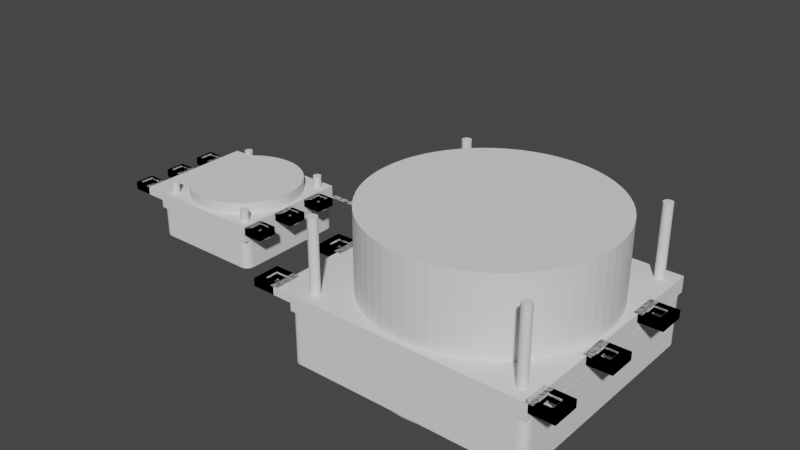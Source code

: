 # Source: fans.blend  (saved by Blender 3.1.7; exported with 4.5.12 LTS)
import bpy
from mathutils import Matrix  # noqa: F401  (used for matrix-valued properties, if any)

bpy.ops.wm.read_factory_settings(use_empty=True)
scene = bpy.context.scene
scene.name = 'Scene'

# ---- collections
col_collection = bpy.data.collections.new('Collection'); scene.collection.children.link(col_collection)

# ---- world
world_world = bpy.data.worlds.new('World'); scene.world = world_world
world_world.use_nodes = True; world_world.node_tree.nodes.clear()
_N = world_world.node_tree.nodes; _L = world_world.node_tree.links
n0 = _N.new('ShaderNodeOutputWorld'); n0.name = 'World Output'; n0.location = (300, 300)
n1 = _N.new('ShaderNodeBackground'); n1.name = 'Background'; n1.location = (10, 300)
n1.inputs[0].default_value = (0.05088, 0.05088, 0.05088, 1.0)
_L.new(n1.outputs[0], n0.inputs[0])
n0.is_active_output = True
world_world.color = (0.05088, 0.05088, 0.05088)
world_world.use_sun_shadow = False
world_world.sun_shadow_jitter_overblur = 0.0

# ---- meshes
me_cube = bpy.data.meshes.new('Cube')
me_cube.from_pydata([(-26.0, -30.0, 0.0), (-30.0, -26.0, 0.0), (-27.24, -29.8, 0.0), (-28.35, -29.24, 0.0), (-29.24, -28.35, 0.0), (-29.8, -27.24, 0.0), (-30.0, -26.0, 15.0), (-26.0, -30.0, 15.0), (-29.8, -27.24, 15.0), (-29.24, -28.35, 15.0), (-28.35, -29.24, 15.0), (-27.24, -29.8, 15.0), (-30.0, 26.0, 0.0), (-26.0, 30.0, 0.0), (-29.8, 27.24, 0.0), (-29.24, 28.35, 0.0), (-28.35, 29.24, 0.0), (-27.24, 29.8, 0.0), (-26.0, 30.0, 15.0), (-30.0, 26.0, 15.0), (-27.24, 29.8, 15.0), (-28.35, 29.24, 15.0), (-29.24, 28.35, 15.0), (-29.8, 27.24, 15.0), (30.0, -26.0, 0.0), (26.0, -30.0, 0.0), (29.8, -27.24, 0.0), (29.24, -28.35, 0.0), (28.35, -29.24, 0.0), (27.24, -29.8, 0.0), (26.0, -30.0, 15.0), (30.0, -26.0, 15.0), (27.24, -29.8, 15.0), (28.35, -29.24, 15.0), (29.24, -28.35, 15.0), (29.8, -27.24, 15.0), (26.0, 30.0, 0.0), (30.0, 26.0, 0.0), (27.24, 29.8, 0.0), (28.35, 29.24, 0.0), (29.24, 28.35, 0.0), (29.8, 27.24, 0.0), (30.0, 26.0, 15.0), (26.0, 30.0, 15.0), (29.8, 27.24, 15.0), (29.24, 28.35, 15.0), (28.35, 29.24, 15.0), (27.24, 29.8, 15.0)], [], [(25, 30, 7, 0), (37, 42, 31, 24), (42, 44, 45, 46, 47, 43, 18, 20, 21, 22, 23, 19, 6, 8, 9, 10, 11, 7, 30, 32, 33, 34, 35, 31), (1, 6, 19, 12), (13, 18, 43, 36), (0, 7, 11, 2), (2, 11, 10, 3), (3, 10, 9, 4), (4, 9, 8, 5), (5, 8, 6, 1), (18, 13, 17, 20), (20, 17, 16, 21), (21, 16, 15, 22), (22, 15, 14, 23), (23, 14, 12, 19), (42, 37, 41, 44), (44, 41, 40, 45), (45, 40, 39, 46), (46, 39, 38, 47), (47, 38, 36, 43), (30, 25, 29, 32), (32, 29, 28, 33), (33, 28, 27, 34), (34, 27, 26, 35), (35, 26, 24, 31), (12, 14, 15, 16, 17, 13, 36, 38, 39, 40, 41, 37, 24, 26, 27, 28, 29, 25, 0, 2, 3, 4, 5, 1)])
_uv = me_cube.uv_layers.new(name='UVMap')
_uv.uv.foreach_set('vector', [0.375, 0.7667, 0.625, 0.7667, 0.625, 0.9833, 0.375, 0.9833, 0.375, 0.5167, 0.625, 0.5167, 0.625, 0.7333, 0.375, 0.7333, 0.625, 0.5167, 0.6258, 0.5115, 0.6282, 0.5069, 0.6319, 0.5032, 0.6365, 0.5008, 0.6417, 0.5, 0.8583, 0.5, 0.8635, 0.5008, 0.8681, 0.5032, 0.8718, 0.5069, 0.8742, 0.5115, 0.875, 0.5167, 0.875, 0.7333, 0.8742, 0.7385, 0.8718, 0.7431, 0.8681, 0.7468, 0.8635, 0.7492, 0.8583, 0.75, 0.6417, 0.75, 0.6365, 0.7492, 0.6319, 0.7468, 0.6282, 0.7431, 0.6258, 0.7385, 0.625, 0.7333, 0.375, 0.01667, 0.625, 0.01667, 0.625, 0.2333, 0.375, 0.2333, 0.375, 0.2667, 0.625, 0.2667, 0.625, 0.4833, 0.375, 0.4833, 0.375, 0.9833, 0.625, 0.9833, 0.625, 0.9885, 0.375, 0.9885, 0.375, 0.9885, 0.625, 0.9885, 0.625, 0.9931, 0.375, 0.9931, 0.375, 0.0, 0.625, 0.0, 0.625, 0.00687, 0.375, 0.00687, 0.375, 0.00687, 0.625, 0.00687, 0.625, 0.01152, 0.375, 0.01152, 0.375, 0.01152, 0.625, 0.01152, 0.625, 0.01667, 0.375, 0.01667, 0.625, 0.2667, 0.375, 0.2667, 0.375, 0.2615, 0.625, 0.2615, 0.625, 0.2615, 0.375, 0.2615, 0.375, 0.2569, 0.625, 0.2569, 0.625, 0.2569, 0.375, 0.2569, 0.375, 0.2431, 0.625, 0.2431, 0.625, 0.2431, 0.375, 0.2431, 0.375, 0.2385, 0.625, 0.2385, 0.625, 0.2385, 0.375, 0.2385, 0.375, 0.2333, 0.625, 0.2333, 0.625, 0.5167, 0.375, 0.5167, 0.375, 0.5115, 0.625, 0.5115, 0.625, 0.5115, 0.375, 0.5115, 0.375, 0.5069, 0.625, 0.5069, 0.625, 0.5069, 0.375, 0.5069, 0.375, 0.4931, 0.625, 0.4931, 0.625, 0.4931, 0.375, 0.4931, 0.375, 0.4885, 0.625, 0.4885, 0.625, 0.4885, 0.375, 0.4885, 0.375, 0.4833, 0.625, 0.4833, 0.625, 0.7667, 0.375, 0.7667, 0.375, 0.7615, 0.625, 0.7615, 0.625, 0.7615, 0.375, 0.7615, 0.375, 0.7569, 0.625, 0.7569, 0.625, 0.7569, 0.375, 0.7569, 0.375, 0.7431, 0.625, 0.7431, 0.625, 0.7431, 0.375, 0.7431, 0.375, 0.7385, 0.625, 0.7385, 0.625, 0.7385, 0.375, 0.7385, 0.375, 0.7333, 0.625, 0.7333, 0.125, 0.5167, 0.1258, 0.5115, 0.1282, 0.5069, 0.1319, 0.5032, 0.1365, 0.5008, 0.1417, 0.5, 0.3583, 0.5, 0.3635, 0.5008, 0.3681, 0.5032, 0.3718, 0.5069, 0.3742, 0.5115, 0.375, 0.5167, 0.375, 0.7333, 0.3742, 0.7385, 0.3718, 0.7431, 0.3681, 0.7468, 0.3635, 0.7492, 0.3583, 0.75, 0.1417, 0.75, 0.1365, 0.7492, 0.1319, 0.7468, 0.1282, 0.7431, 0.1258, 0.7385, 0.125, 0.7333])
me_cube.use_remesh_fix_poles = True
me_cube.use_remesh_preserve_attributes = False
me_cube.update()
me_cylinder = bpy.data.meshes.new('Cylinder')
me_cylinder.from_pydata([(0.0, 2.1, -10.0), (0.0, 2.1, 20.0), (0.4097, 2.06, -10.0), (0.4097, 2.06, 20.0), (0.8036, 1.94, -10.0), (0.8036, 1.94, 20.0), (1.167, 1.746, -10.0), (1.167, 1.746, 20.0), (1.485, 1.485, -10.0), (1.485, 1.485, 20.0), (1.746, 1.167, -10.0), (1.746, 1.167, 20.0), (1.94, 0.8036, -10.0), (1.94, 0.8036, 20.0), (2.06, 0.4097, -10.0), (2.06, 0.4097, 20.0), (2.1, -9.179e-08, -10.0), (2.1, -9.179e-08, 20.0), (2.06, -0.4097, -10.0), (2.06, -0.4097, 20.0), (1.94, -0.8036, -10.0), (1.94, -0.8036, 20.0), (1.746, -1.167, -10.0), (1.746, -1.167, 20.0), (1.485, -1.485, -10.0), (1.485, -1.485, 20.0), (1.167, -1.746, -10.0), (1.167, -1.746, 20.0), (0.8036, -1.94, -10.0), (0.8036, -1.94, 20.0), (0.4097, -2.06, -10.0), (0.4097, -2.06, 20.0), (-1.836e-07, -2.1, -10.0), (-1.836e-07, -2.1, 20.0), (-0.4097, -2.06, -10.0), (-0.4097, -2.06, 20.0), (-0.8036, -1.94, -10.0), (-0.8036, -1.94, 20.0), (-1.167, -1.746, -10.0), (-1.167, -1.746, 20.0), (-1.485, -1.485, -10.0), (-1.485, -1.485, 20.0), (-1.746, -1.167, -10.0), (-1.746, -1.167, 20.0), (-1.94, -0.8036, -10.0), (-1.94, -0.8036, 20.0), (-2.06, -0.4097, -10.0), (-2.06, -0.4097, 20.0), (-2.1, 2.504e-08, -10.0), (-2.1, 2.504e-08, 20.0), (-2.06, 0.4097, -10.0), (-2.06, 0.4097, 20.0), (-1.94, 0.8036, -10.0), (-1.94, 0.8036, 20.0), (-1.746, 1.167, -10.0), (-1.746, 1.167, 20.0), (-1.485, 1.485, -10.0), (-1.485, 1.485, 20.0), (-1.167, 1.746, -10.0), (-1.167, 1.746, 20.0), (-0.8036, 1.94, -10.0), (-0.8036, 1.94, 20.0), (-0.4097, 2.06, -10.0), (-0.4097, 2.06, 20.0)], [], [(0, 1, 3, 2), (2, 3, 5, 4), (4, 5, 7, 6), (6, 7, 9, 8), (8, 9, 11, 10), (10, 11, 13, 12), (12, 13, 15, 14), (14, 15, 17, 16), (16, 17, 19, 18), (18, 19, 21, 20), (20, 21, 23, 22), (22, 23, 25, 24), (24, 25, 27, 26), (26, 27, 29, 28), (28, 29, 31, 30), (30, 31, 33, 32), (32, 33, 35, 34), (34, 35, 37, 36), (36, 37, 39, 38), (38, 39, 41, 40), (40, 41, 43, 42), (42, 43, 45, 44), (44, 45, 47, 46), (46, 47, 49, 48), (48, 49, 51, 50), (50, 51, 53, 52), (52, 53, 55, 54), (54, 55, 57, 56), (56, 57, 59, 58), (58, 59, 61, 60), (3, 1, 63, 61, 59, 57, 55, 53, 51, 49, 47, 45, 43, 41, 39, 37, 35, 33, 31, 29, 27, 25, 23, 21, 19, 17, 15, 13, 11, 9, 7, 5), (60, 61, 63, 62), (62, 63, 1, 0), (0, 2, 4, 6, 8, 10, 12, 14, 16, 18, 20, 22, 24, 26, 28, 30, 32, 34, 36, 38, 40, 42, 44, 46, 48, 50, 52, 54, 56, 58, 60, 62)])
_uv = me_cylinder.uv_layers.new(name='UVMap')
_uv.uv.foreach_set('vector', [1.0, 0.5, 1.0, 1.0, 0.9688, 1.0, 0.9688, 0.5, 0.9688, 0.5, 0.9688, 1.0, 0.9375, 1.0, 0.9375, 0.5, 0.9375, 0.5, 0.9375, 1.0, 0.9062, 1.0, 0.9062, 0.5, 0.9062, 0.5, 0.9062, 1.0, 0.875, 1.0, 0.875, 0.5, 0.875, 0.5, 0.875, 1.0, 0.8438, 1.0, 0.8438, 0.5, 0.8438, 0.5, 0.8438, 1.0, 0.8125, 1.0, 0.8125, 0.5, 0.8125, 0.5, 0.8125, 1.0, 0.7812, 1.0, 0.7812, 0.5, 0.7812, 0.5, 0.7812, 1.0, 0.75, 1.0, 0.75, 0.5, 0.75, 0.5, 0.75, 1.0, 0.7188, 1.0, 0.7188, 0.5, 0.7188, 0.5, 0.7188, 1.0, 0.6875, 1.0, 0.6875, 0.5, 0.6875, 0.5, 0.6875, 1.0, 0.6562, 1.0, 0.6562, 0.5, 0.6562, 0.5, 0.6562, 1.0, 0.625, 1.0, 0.625, 0.5, 0.625, 0.5, 0.625, 1.0, 0.5938, 1.0, 0.5938, 0.5, 0.5938, 0.5, 0.5938, 1.0, 0.5625, 1.0, 0.5625, 0.5, 0.5625, 0.5, 0.5625, 1.0, 0.5312, 1.0, 0.5312, 0.5, 0.5312, 0.5, 0.5312, 1.0, 0.5, 1.0, 0.5, 0.5, 0.5, 0.5, 0.5, 1.0, 0.4688, 1.0, 0.4688, 0.5, 0.4688, 0.5, 0.4688, 1.0, 0.4375, 1.0, 0.4375, 0.5, 0.4375, 0.5, 0.4375, 1.0, 0.4062, 1.0, 0.4062, 0.5, 0.4062, 0.5, 0.4062, 1.0, 0.375, 1.0, 0.375, 0.5, 0.375, 0.5, 0.375, 1.0, 0.3438, 1.0, 0.3438, 0.5, 0.3438, 0.5, 0.3438, 1.0, 0.3125, 1.0, 0.3125, 0.5, 0.3125, 0.5, 0.3125, 1.0, 0.2812, 1.0, 0.2812, 0.5, 0.2812, 0.5, 0.2812, 1.0, 0.25, 1.0, 0.25, 0.5, 0.25, 0.5, 0.25, 1.0, 0.2188, 1.0, 0.2188, 0.5, 0.2188, 0.5, 0.2188, 1.0, 0.1875, 1.0, 0.1875, 0.5, 0.1875, 0.5, 0.1875, 1.0, 0.1562, 1.0, 0.1562, 0.5, 0.1562, 0.5, 0.1562, 1.0, 0.125, 1.0, 0.125, 0.5, 0.125, 0.5, 0.125, 1.0, 0.09375, 1.0, 0.09375, 0.5, 0.09375, 0.5, 0.09375, 1.0, 0.0625, 1.0, 0.0625, 0.5, 0.2968, 0.4854, 0.25, 0.49, 0.2032, 0.4854, 0.1582, 0.4717, 0.1167, 0.4496, 0.08029, 0.4197, 0.05045, 0.3833, 0.02827, 0.3418, 0.01461, 0.2968, 0.01, 0.25, 0.01461, 0.2032, 0.02827, 0.1582, 0.05045, 0.1167, 0.08029, 0.08029, 0.1167, 0.05045, 0.1582, 0.02827, 0.2032, 0.01461, 0.25, 0.01, 0.2968, 0.01461, 0.3418, 0.02827, 0.3833, 0.05045, 0.4197, 0.08029, 0.4496, 0.1167, 0.4717, 0.1582, 0.4854, 0.2032, 0.49, 0.25, 0.4854, 0.2968, 0.4717, 0.3418, 0.4496, 0.3833, 0.4197, 0.4197, 0.3833, 0.4496, 0.3418, 0.4717, 0.0625, 0.5, 0.0625, 1.0, 0.03125, 1.0, 0.03125, 0.5, 0.03125, 0.5, 0.03125, 1.0, 0.0, 1.0, 0.0, 0.5, 0.75, 0.49, 0.7968, 0.4854, 0.8418, 0.4717, 0.8833, 0.4496, 0.9197, 0.4197, 0.9496, 0.3833, 0.9717, 0.3418, 0.9854, 0.2968, 0.99, 0.25, 0.9854, 0.2032, 0.9717, 0.1582, 0.9496, 0.1167, 0.9197, 0.08029, 0.8833, 0.05045, 0.8418, 0.02827, 0.7968, 0.01461, 0.75, 0.01, 0.7032, 0.01461, 0.6582, 0.02827, 0.6167, 0.05045, 0.5803, 0.08029, 0.5504, 0.1167, 0.5283, 0.1582, 0.5146, 0.2032, 0.51, 0.25, 0.5146, 0.2968, 0.5283, 0.3418, 0.5504, 0.3833, 0.5803, 0.4197, 0.6167, 0.4496, 0.6582, 0.4717, 0.7032, 0.4854])
me_cylinder.use_remesh_fix_poles = True
me_cylinder.use_remesh_preserve_attributes = False
me_cylinder.update()
me_cylinder_001 = bpy.data.meshes.new('Cylinder.001')
me_cylinder_001.from_pydata([(0.0, 28.65, -10.0), (0.0, 28.65, 20.0), (2.808, 28.51, -10.0), (2.808, 28.51, 20.0), (5.589, 28.1, -10.0), (5.589, 28.1, 20.0), (8.317, 27.42, -10.0), (8.317, 27.42, 20.0), (10.96, 26.47, -10.0), (10.96, 26.47, 20.0), (13.51, 25.27, -10.0), (13.51, 25.27, 20.0), (15.92, 23.82, -10.0), (15.92, 23.82, 20.0), (18.18, 22.15, -10.0), (18.18, 22.15, 20.0), (20.26, 20.26, -10.0), (20.26, 20.26, 20.0), (22.15, 18.18, -10.0), (22.15, 18.18, 20.0), (23.82, 15.92, -10.0), (23.82, 15.92, 20.0), (25.27, 13.51, -10.0), (25.27, 13.51, 20.0), (26.47, 10.96, -10.0), (26.47, 10.96, 20.0), (27.42, 8.317, -10.0), (27.42, 8.317, 20.0), (28.1, 5.589, -10.0), (28.1, 5.589, 20.0), (28.51, 2.808, -10.0), (28.51, 2.808, 20.0), (28.65, -1.252e-06, -10.0), (28.65, -1.252e-06, 20.0), (28.51, -2.808, -10.0), (28.51, -2.808, 20.0), (28.1, -5.589, -10.0), (28.1, -5.589, 20.0), (27.42, -8.317, -10.0), (27.42, -8.317, 20.0), (26.47, -10.96, -10.0), (26.47, -10.96, 20.0), (25.27, -13.51, -10.0), (25.27, -13.51, 20.0), (23.82, -15.92, -10.0), (23.82, -15.92, 20.0), (22.15, -18.18, -10.0), (22.15, -18.18, 20.0), (20.26, -20.26, -10.0), (20.26, -20.26, 20.0), (18.18, -22.15, -10.0), (18.18, -22.15, 20.0), (15.92, -23.82, -10.0), (15.92, -23.82, 20.0), (13.51, -25.27, -10.0), (13.51, -25.27, 20.0), (10.96, -26.47, -10.0), (10.96, -26.47, 20.0), (8.317, -27.42, -10.0), (8.317, -27.42, 20.0), (5.589, -28.1, -10.0), (5.589, -28.1, 20.0), (2.808, -28.51, -10.0), (2.808, -28.51, 20.0), (-2.505e-06, -28.65, -10.0), (-2.505e-06, -28.65, 20.0), (-2.808, -28.51, -10.0), (-2.808, -28.51, 20.0), (-5.589, -28.1, -10.0), (-5.589, -28.1, 20.0), (-8.317, -27.42, -10.0), (-8.317, -27.42, 20.0), (-10.96, -26.47, -10.0), (-10.96, -26.47, 20.0), (-13.51, -25.27, -10.0), (-13.51, -25.27, 20.0), (-15.92, -23.82, -10.0), (-15.92, -23.82, 20.0), (-18.18, -22.15, -10.0), (-18.18, -22.15, 20.0), (-20.26, -20.26, -10.0), (-20.26, -20.26, 20.0), (-22.15, -18.18, -10.0), (-22.15, -18.18, 20.0), (-23.82, -15.92, -10.0), (-23.82, -15.92, 20.0), (-25.27, -13.51, -10.0), (-25.27, -13.51, 20.0), (-26.47, -10.96, -10.0), (-26.47, -10.96, 20.0), (-27.42, -8.317, -10.0), (-27.42, -8.317, 20.0), (-28.1, -5.589, -10.0), (-28.1, -5.589, 20.0), (-28.51, -2.808, -10.0), (-28.51, -2.808, 20.0), (-28.65, 3.416e-07, -10.0), (-28.65, 3.416e-07, 20.0), (-28.51, 2.808, -10.0), (-28.51, 2.808, 20.0), (-28.1, 5.589, -10.0), (-28.1, 5.589, 20.0), (-27.42, 8.317, -10.0), (-27.42, 8.317, 20.0), (-26.47, 10.96, -10.0), (-26.47, 10.96, 20.0), (-25.27, 13.51, -10.0), (-25.27, 13.51, 20.0), (-23.82, 15.92, -10.0), (-23.82, 15.92, 20.0), (-22.15, 18.18, -10.0), (-22.15, 18.18, 20.0), (-20.26, 20.26, -10.0), (-20.26, 20.26, 20.0), (-18.18, 22.15, -10.0), (-18.18, 22.15, 20.0), (-15.92, 23.82, -10.0), (-15.92, 23.82, 20.0), (-13.51, 25.27, -10.0), (-13.51, 25.27, 20.0), (-10.96, 26.47, -10.0), (-10.96, 26.47, 20.0), (-8.317, 27.42, -10.0), (-8.317, 27.42, 20.0), (-5.589, 28.1, -10.0), (-5.589, 28.1, 20.0), (-2.808, 28.51, -10.0), (-2.808, 28.51, 20.0)], [], [(0, 1, 3, 2), (2, 3, 5, 4), (4, 5, 7, 6), (6, 7, 9, 8), (8, 9, 11, 10), (10, 11, 13, 12), (12, 13, 15, 14), (14, 15, 17, 16), (16, 17, 19, 18), (18, 19, 21, 20), (20, 21, 23, 22), (22, 23, 25, 24), (24, 25, 27, 26), (26, 27, 29, 28), (28, 29, 31, 30), (30, 31, 33, 32), (32, 33, 35, 34), (34, 35, 37, 36), (36, 37, 39, 38), (38, 39, 41, 40), (40, 41, 43, 42), (42, 43, 45, 44), (44, 45, 47, 46), (46, 47, 49, 48), (48, 49, 51, 50), (50, 51, 53, 52), (52, 53, 55, 54), (54, 55, 57, 56), (56, 57, 59, 58), (58, 59, 61, 60), (60, 61, 63, 62), (62, 63, 65, 64), (64, 65, 67, 66), (66, 67, 69, 68), (68, 69, 71, 70), (70, 71, 73, 72), (72, 73, 75, 74), (74, 75, 77, 76), (76, 77, 79, 78), (78, 79, 81, 80), (80, 81, 83, 82), (82, 83, 85, 84), (84, 85, 87, 86), (86, 87, 89, 88), (88, 89, 91, 90), (90, 91, 93, 92), (92, 93, 95, 94), (94, 95, 97, 96), (96, 97, 99, 98), (98, 99, 101, 100), (100, 101, 103, 102), (102, 103, 105, 104), (104, 105, 107, 106), (106, 107, 109, 108), (108, 109, 111, 110), (110, 111, 113, 112), (112, 113, 115, 114), (114, 115, 117, 116), (116, 117, 119, 118), (118, 119, 121, 120), (120, 121, 123, 122), (122, 123, 125, 124), (3, 1, 127, 125, 123, 121, 119, 117, 115, 113, 111, 109, 107, 105, 103, 101, 99, 97, 95, 93, 91, 89, 87, 85, 83, 81, 79, 77, 75, 73, 71, 69, 67, 65, 63, 61, 59, 57, 55, 53, 51, 49, 47, 45, 43, 41, 39, 37, 35, 33, 31, 29, 27, 25, 23, 21, 19, 17, 15, 13, 11, 9, 7, 5), (124, 125, 127, 126), (126, 127, 1, 0), (0, 2, 4, 6, 8, 10, 12, 14, 16, 18, 20, 22, 24, 26, 28, 30, 32, 34, 36, 38, 40, 42, 44, 46, 48, 50, 52, 54, 56, 58, 60, 62, 64, 66, 68, 70, 72, 74, 76, 78, 80, 82, 84, 86, 88, 90, 92, 94, 96, 98, 100, 102, 104, 106, 108, 110, 112, 114, 116, 118, 120, 122, 124, 126)])
_uv = me_cylinder_001.uv_layers.new(name='UVMap')
_uv.uv.foreach_set('vector', [1.0, 0.5, 1.0, 1.0, 0.9844, 1.0, 0.9844, 0.5, 0.9844, 0.5, 0.9844, 1.0, 0.9688, 1.0, 0.9688, 0.5, 0.9688, 0.5, 0.9688, 1.0, 0.9531, 1.0, 0.9531, 0.5, 0.9531, 0.5, 0.9531, 1.0, 0.9375, 1.0, 0.9375, 0.5, 0.9375, 0.5, 0.9375, 1.0, 0.9219, 1.0, 0.9219, 0.5, 0.9219, 0.5, 0.9219, 1.0, 0.9062, 1.0, 0.9062, 0.5, 0.9062, 0.5, 0.9062, 1.0, 0.8906, 1.0, 0.8906, 0.5, 0.8906, 0.5, 0.8906, 1.0, 0.875, 1.0, 0.875, 0.5, 0.875, 0.5, 0.875, 1.0, 0.8594, 1.0, 0.8594, 0.5, 0.8594, 0.5, 0.8594, 1.0, 0.8438, 1.0, 0.8438, 0.5, 0.8438, 0.5, 0.8438, 1.0, 0.8281, 1.0, 0.8281, 0.5, 0.8281, 0.5, 0.8281, 1.0, 0.8125, 1.0, 0.8125, 0.5, 0.8125, 0.5, 0.8125, 1.0, 0.7969, 1.0, 0.7969, 0.5, 0.7969, 0.5, 0.7969, 1.0, 0.7812, 1.0, 0.7812, 0.5, 0.7812, 0.5, 0.7812, 1.0, 0.7656, 1.0, 0.7656, 0.5, 0.7656, 0.5, 0.7656, 1.0, 0.75, 1.0, 0.75, 0.5, 0.75, 0.5, 0.75, 1.0, 0.7344, 1.0, 0.7344, 0.5, 0.7344, 0.5, 0.7344, 1.0, 0.7188, 1.0, 0.7188, 0.5, 0.7188, 0.5, 0.7188, 1.0, 0.7031, 1.0, 0.7031, 0.5, 0.7031, 0.5, 0.7031, 1.0, 0.6875, 1.0, 0.6875, 0.5, 0.6875, 0.5, 0.6875, 1.0, 0.6719, 1.0, 0.6719, 0.5, 0.6719, 0.5, 0.6719, 1.0, 0.6562, 1.0, 0.6562, 0.5, 0.6562, 0.5, 0.6562, 1.0, 0.6406, 1.0, 0.6406, 0.5, 0.6406, 0.5, 0.6406, 1.0, 0.625, 1.0, 0.625, 0.5, 0.625, 0.5, 0.625, 1.0, 0.6094, 1.0, 0.6094, 0.5, 0.6094, 0.5, 0.6094, 1.0, 0.5938, 1.0, 0.5938, 0.5, 0.5938, 0.5, 0.5938, 1.0, 0.5781, 1.0, 0.5781, 0.5, 0.5781, 0.5, 0.5781, 1.0, 0.5625, 1.0, 0.5625, 0.5, 0.5625, 0.5, 0.5625, 1.0, 0.5469, 1.0, 0.5469, 0.5, 0.5469, 0.5, 0.5469, 1.0, 0.5312, 1.0, 0.5312, 0.5, 0.5312, 0.5, 0.5312, 1.0, 0.5156, 1.0, 0.5156, 0.5, 0.5156, 0.5, 0.5156, 1.0, 0.5, 1.0, 0.5, 0.5, 0.5, 0.5, 0.5, 1.0, 0.4844, 1.0, 0.4844, 0.5, 0.4844, 0.5, 0.4844, 1.0, 0.4688, 1.0, 0.4688, 0.5, 0.4688, 0.5, 0.4688, 1.0, 0.4531, 1.0, 0.4531, 0.5, 0.4531, 0.5, 0.4531, 1.0, 0.4375, 1.0, 0.4375, 0.5, 0.4375, 0.5, 0.4375, 1.0, 0.4219, 1.0, 0.4219, 0.5, 0.4219, 0.5, 0.4219, 1.0, 0.4062, 1.0, 0.4062, 0.5, 0.4062, 0.5, 0.4062, 1.0, 0.3906, 1.0, 0.3906, 0.5, 0.3906, 0.5, 0.3906, 1.0, 0.375, 1.0, 0.375, 0.5, 0.375, 0.5, 0.375, 1.0, 0.3594, 1.0, 0.3594, 0.5, 0.3594, 0.5, 0.3594, 1.0, 0.3438, 1.0, 0.3438, 0.5, 0.3438, 0.5, 0.3438, 1.0, 0.3281, 1.0, 0.3281, 0.5, 0.3281, 0.5, 0.3281, 1.0, 0.3125, 1.0, 0.3125, 0.5, 0.3125, 0.5, 0.3125, 1.0, 0.2969, 1.0, 0.2969, 0.5, 0.2969, 0.5, 0.2969, 1.0, 0.2812, 1.0, 0.2812, 0.5, 0.2812, 0.5, 0.2812, 1.0, 0.2656, 1.0, 0.2656, 0.5, 0.2656, 0.5, 0.2656, 1.0, 0.25, 1.0, 0.25, 0.5, 0.25, 0.5, 0.25, 1.0, 0.2344, 1.0, 0.2344, 0.5, 0.2344, 0.5, 0.2344, 1.0, 0.2188, 1.0, 0.2188, 0.5, 0.2188, 0.5, 0.2188, 1.0, 0.2031, 1.0, 0.2031, 0.5, 0.2031, 0.5, 0.2031, 1.0, 0.1875, 1.0, 0.1875, 0.5, 0.1875, 0.5, 0.1875, 1.0, 0.1719, 1.0, 0.1719, 0.5, 0.1719, 0.5, 0.1719, 1.0, 0.1562, 1.0, 0.1562, 0.5, 0.1562, 0.5, 0.1562, 1.0, 0.1406, 1.0, 0.1406, 0.5, 0.1406, 0.5, 0.1406, 1.0, 0.125, 1.0, 0.125, 0.5, 0.125, 0.5, 0.125, 1.0, 0.1094, 1.0, 0.1094, 0.5, 0.1094, 0.5, 0.1094, 1.0, 0.09375, 1.0, 0.09375, 0.5, 0.09375, 0.5, 0.09375, 1.0, 0.07812, 1.0, 0.07812, 0.5, 0.07812, 0.5, 0.07812, 1.0, 0.0625, 1.0, 0.0625, 0.5, 0.0625, 0.5, 0.0625, 1.0, 0.04688, 1.0, 0.04688, 0.5, 0.04688, 0.5, 0.04688, 1.0, 0.03125, 1.0, 0.03125, 0.5, 0.2735, 0.4888, 0.25, 0.49, 0.2265, 0.4888, 0.2032, 0.4854, 0.1803, 0.4797, 0.1582, 0.4717, 0.1369, 0.4617, 0.1167, 0.4496, 0.09775, 0.4355, 0.08029, 0.4197, 0.06448, 0.4023, 0.05045, 0.3833, 0.03834, 0.3631, 0.02827, 0.3418, 0.02033, 0.3197, 0.01461, 0.2968, 0.01116, 0.2735, 0.01, 0.25, 0.01116, 0.2265, 0.01461, 0.2032, 0.02033, 0.1803, 0.02827, 0.1582, 0.03834, 0.1369, 0.05045, 0.1167, 0.06448, 0.09775, 0.08029, 0.08029, 0.09775, 0.06448, 0.1167, 0.05045, 0.1369, 0.03834, 0.1582, 0.02827, 0.1803, 0.02033, 0.2032, 0.01461, 0.2265, 0.01116, 0.25, 0.01, 0.2735, 0.01116, 0.2968, 0.01461, 0.3197, 0.02033, 0.3418, 0.02827, 0.3631, 0.03834, 0.3833, 0.05045, 0.4023, 0.06448, 0.4197, 0.08029, 0.4355, 0.09775, 0.4496, 0.1167, 0.4617, 0.1369, 0.4717, 0.1582, 0.4797, 0.1803, 0.4854, 0.2032, 0.4888, 0.2265, 0.49, 0.25, 0.4888, 0.2735, 0.4854, 0.2968, 0.4797, 0.3197, 0.4717, 0.3418, 0.4617, 0.3631, 0.4496, 0.3833, 0.4355, 0.4023, 0.4197, 0.4197, 0.4023, 0.4355, 0.3833, 0.4496, 0.3631, 0.4617, 0.3418, 0.4717, 0.3197, 0.4797, 0.2968, 0.4854, 0.03125, 0.5, 0.03125, 1.0, 0.01562, 1.0, 0.01562, 0.5, 0.01562, 0.5, 0.01562, 1.0, 0.0, 1.0, 0.0, 0.5, 0.75, 0.49, 0.7735, 0.4888, 0.7968, 0.4854, 0.8197, 0.4797, 0.8418, 0.4717, 0.8631, 0.4617, 0.8833, 0.4496, 0.9023, 0.4355, 0.9197, 0.4197, 0.9355, 0.4023, 0.9496, 0.3833, 0.9617, 0.3631, 0.9717, 0.3418, 0.9797, 0.3197, 0.9854, 0.2968, 0.9888, 0.2735, 0.99, 0.25, 0.9888, 0.2265, 0.9854, 0.2032, 0.9797, 0.1803, 0.9717, 0.1582, 0.9617, 0.1369, 0.9496, 0.1167, 0.9355, 0.09775, 0.9197, 0.08029, 0.9023, 0.06448, 0.8833, 0.05045, 0.8631, 0.03834, 0.8418, 0.02827, 0.8197, 0.02033, 0.7968, 0.01461, 0.7735, 0.01116, 0.75, 0.01, 0.7265, 0.01116, 0.7032, 0.01461, 0.6803, 0.02033, 0.6582, 0.02827, 0.6369, 0.03834, 0.6167, 0.05045, 0.5977, 0.06448, 0.5803, 0.08029, 0.5645, 0.09775, 0.5504, 0.1167, 0.5383, 0.1369, 0.5283, 0.1582, 0.5203, 0.1803, 0.5146, 0.2032, 0.5112, 0.2265, 0.51, 0.25, 0.5112, 0.2735, 0.5146, 0.2968, 0.5203, 0.3197, 0.5283, 0.3418, 0.5383, 0.3631, 0.5504, 0.3833, 0.5645, 0.4023, 0.5803, 0.4197, 0.5977, 0.4355, 0.6167, 0.4496, 0.6369, 0.4617, 0.6582, 0.4717, 0.6803, 0.4797, 0.7032, 0.4854, 0.7265, 0.4888])
me_cylinder_001.use_remesh_fix_poles = True
me_cylinder_001.use_remesh_preserve_attributes = False
me_cylinder_001.update()
me_cube_001 = bpy.data.meshes.new('Cube.001')
me_cube_001.from_pydata([(-39.9, -30.2, 31.2), (-39.9, 30.2, 31.2), (30.2, -30.2, 23.2), (30.2, -30.2, 31.2), (30.2, 30.2, 23.2), (30.2, 30.2, 31.2), (-29.9, 30.2, 23.2), (-29.9, 30.2, 31.2), (-29.9, -30.2, 23.2), (-29.9, -30.2, 31.2), (-39.9, -30.2, 27.2), (-39.9, 30.2, 27.2), (30.2, 30.2, 27.2), (30.2, -30.2, 27.2), (-29.9, -30.2, 27.2), (-29.9, 30.2, 27.2)], [], [(10, 0, 1, 11), (15, 7, 5, 12), (12, 5, 3, 13), (14, 9, 0, 10), (6, 4, 2, 8), (7, 1, 0, 9), (5, 7, 9, 3), (13, 3, 9, 14), (11, 1, 7, 15), (15, 14, 10, 11), (2, 13, 14, 8), (14, 15, 6, 8), (4, 12, 13, 2), (6, 15, 12, 4)])
_uv = me_cube_001.uv_layers.new(name='UVMap')
_uv.uv.foreach_set('vector', [0.625, 0.0, 0.625, 0.0, 0.625, 0.25, 0.625, 0.25, 0.625, 0.25, 0.625, 0.25, 0.625, 0.5, 0.625, 0.5, 0.625, 0.5, 0.625, 0.5, 0.625, 0.75, 0.625, 0.75, 0.625, 1.0, 0.625, 1.0, 0.625, 1.0, 0.625, 1.0, 0.125, 0.5, 0.375, 0.5, 0.375, 0.75, 0.125, 0.75, 0.875, 0.5, 0.875, 0.5, 0.875, 0.75, 0.875, 0.75, 0.625, 0.5, 0.875, 0.5, 0.875, 0.75, 0.625, 0.75, 0.625, 0.75, 0.625, 0.75, 0.625, 1.0, 0.625, 1.0, 0.625, 0.25, 0.625, 0.25, 0.625, 0.25, 0.625, 0.25, 0.625, 0.25, 0.625, 1.0, 0.625, 0.0, 0.625, 0.25, 0.375, 0.75, 0.625, 0.75, 0.625, 1.0, 0.375, 1.0, 0.625, 1.0, 0.625, 0.25, 0.125, 0.5, 0.375, 1.0, 0.375, 0.5, 0.625, 0.5, 0.625, 0.75, 0.375, 0.75, 0.375, 0.25, 0.625, 0.25, 0.625, 0.5, 0.375, 0.5])
me_cube_001.use_remesh_fix_poles = True
me_cube_001.use_remesh_preserve_attributes = False
me_cube_001.update()
me_cube_022 = bpy.data.meshes.new('Cube.022')
me_cube_022.from_pydata([(5.0, -2.9, 2.0), (5.0, -2.9, 4.0), (3.4, -2.9, 4.0), (5.0, -2.9, 4.01), (3.4, -2.9, 4.01), (5.0, -2.9, 0.3), (3.8, -2.9, 0.3), (5.0, -2.9, 0.0), (3.8, -2.9, 0.0), (2.9, -2.9, 2.0), (2.9, -2.9, 3.4), (2.9, -5.0, 2.0), (2.9, -5.0, 4.0), (2.9, -3.4, 4.0), (2.9, -3.4, 4.01), (2.9, -5.0, 4.01), (2.9, -2.9, 1.0), (2.9, -3.8, 0.3), (2.9, -5.0, 0.3), (2.9, -3.8, 0.0), (2.9, -5.0, 0.0), (5.0, -5.0, 4.01), (5.0, -5.0, 4.0), (5.0, -5.0, 2.0), (5.0, -5.0, 0.3), (5.0, -5.0, 0.0), (-5.0, -2.9, 2.0), (-5.0, -2.9, 4.0), (-3.4, -2.9, 4.0), (-5.0, -2.9, 4.01), (-3.4, -2.9, 4.01), (-5.0, -2.9, 0.3), (-3.8, -2.9, 0.3), (-5.0, -2.9, 0.0), (-3.8, -2.9, 0.0), (0.0, -2.9, 2.0), (0.0, -2.9, 3.4), (-2.9, -2.9, 2.0), (-2.9, -2.9, 3.4), (0.0, -5.0, 2.0), (0.0, -5.0, 4.0), (-2.9, -5.0, 2.0), (-2.9, -5.0, 4.0), (-2.9, -3.4, 4.0), (0.0, -3.4, 4.0), (-2.9, -3.4, 4.01), (-2.9, -5.0, 4.01), (0.0, -5.0, 4.01), (0.0, -3.4, 4.01), (-2.9, -2.9, 1.0), (0.0, -2.9, 1.0), (-2.9, -3.8, 0.3), (0.0, -5.0, 0.3), (-2.9, -5.0, 0.3), (0.0, -3.8, 0.3), (-2.9, -3.8, 0.0), (0.0, -5.0, 0.0), (-2.9, -5.0, 0.0), (0.0, -3.8, 0.0), (-5.0, -5.0, 4.01), (-5.0, -5.0, 4.0), (-5.0, -5.0, 2.0), (-5.0, -5.0, 0.3), (-5.0, -5.0, 0.0), (2.9, 0.0, 2.0), (2.9, 0.0, 3.4), (5.0, 2.9, 2.0), (5.0, 2.9, 4.0), (5.0, 0.0, 2.0), (5.0, 0.0, 4.0), (3.4, 0.0, 4.0), (3.4, 2.9, 4.0), (3.4, 0.0, 4.01), (5.0, 0.0, 4.01), (5.0, 2.9, 4.01), (3.4, 2.9, 4.01), (2.9, 0.0, 1.0), (3.8, 0.0, 0.3), (5.0, 2.9, 0.3), (5.0, 0.0, 0.3), (3.8, 2.9, 0.3), (3.8, 0.0, 0.0), (5.0, 2.9, 0.0), (5.0, 0.0, 0.0), (3.8, 2.9, 0.0), (2.9, 2.9, 2.0), (2.9, 2.9, 3.4), (2.9, 5.0, 2.0), (2.9, 5.0, 4.0), (2.9, 3.4, 4.0), (2.9, 3.4, 4.01), (2.9, 5.0, 4.01), (2.9, 2.9, 1.0), (2.9, 3.8, 0.3), (2.9, 5.0, 0.3), (2.9, 3.8, 0.0), (2.9, 5.0, 0.0), (5.0, 5.0, 4.01), (5.0, 5.0, 4.0), (5.0, 5.0, 2.0), (5.0, 5.0, 0.3), (5.0, 5.0, 0.0), (-2.9, 0.0, 2.0), (-2.9, 0.0, 3.4), (-5.0, 2.9, 2.0), (-5.0, 2.9, 4.0), (-5.0, 0.0, 2.0), (-5.0, 0.0, 4.0), (-3.4, 0.0, 4.0), (-3.4, 2.9, 4.0), (-3.4, 0.0, 4.01), (-5.0, 0.0, 4.01), (-5.0, 2.9, 4.01), (-3.4, 2.9, 4.01), (-2.9, 0.0, 1.0), (-3.8, 0.0, 0.3), (-5.0, 2.9, 0.3), (-5.0, 0.0, 0.3), (-3.8, 2.9, 0.3), (-3.8, 0.0, 0.0), (-5.0, 2.9, 0.0), (-5.0, 0.0, 0.0), (-3.8, 2.9, 0.0), (0.0, 2.9, 2.0), (0.0, 2.9, 3.4), (-2.9, 2.9, 2.0), (-2.9, 2.9, 3.4), (0.0, 5.0, 2.0), (0.0, 5.0, 4.0), (-2.9, 5.0, 2.0), (-2.9, 5.0, 4.0), (-2.9, 3.4, 4.0), (0.0, 3.4, 4.0), (-2.9, 3.4, 4.01), (-2.9, 5.0, 4.01), (0.0, 5.0, 4.01), (0.0, 3.4, 4.01), (-2.9, 2.9, 1.0), (0.0, 2.9, 1.0), (-2.9, 3.8, 0.3), (0.0, 5.0, 0.3), (-2.9, 5.0, 0.3), (0.0, 3.8, 0.3), (-2.9, 3.8, 0.0), (0.0, 5.0, 0.0), (-2.9, 5.0, 0.0), (0.0, 3.8, 0.0), (-5.0, 5.0, 4.01), (-5.0, 5.0, 4.0), (-5.0, 5.0, 2.0), (-5.0, 5.0, 0.3), (-5.0, 5.0, 0.0)], [], [(9, 10, 65, 64), (68, 69, 1, 0), (9, 64, 76, 16), (70, 65, 10, 2), (1, 69, 73, 3), (70, 2, 4, 72), (6, 77, 81, 8), (76, 77, 6, 16), (68, 0, 5, 79), (81, 83, 7, 8), (79, 5, 7, 83), (35, 36, 10, 9), (11, 12, 40, 39), (35, 9, 16, 50), (13, 10, 36, 44), (40, 12, 15, 47), (19, 17, 6, 8), (16, 6, 17), (13, 44, 48, 14), (54, 17, 19, 58), (16, 17, 54, 50), (11, 39, 52, 18), (19, 20, 56, 58), (18, 52, 56, 20), (13, 2, 10), (4, 2, 13, 14), (8, 7, 20, 19), (20, 7, 25), (20, 25, 24, 18), (18, 24, 23, 11), (11, 23, 22, 12), (12, 22, 21, 15), (1, 3, 21, 22), (0, 1, 22, 23), (5, 0, 23, 24), (7, 5, 24, 25), (47, 15, 14, 48), (15, 21, 3), (14, 15, 3, 4), (3, 73, 72, 4), (37, 102, 103, 38), (106, 26, 27, 107), (37, 49, 114, 102), (108, 28, 38, 103), (27, 29, 111, 107), (108, 110, 30, 28), (32, 34, 119, 115), (114, 49, 32, 115), (106, 117, 31, 26), (119, 34, 33, 121), (117, 121, 33, 31), (35, 37, 38, 36), (41, 39, 40, 42), (35, 50, 49, 37), (43, 44, 36, 38), (40, 47, 46, 42), (55, 34, 32, 51), (49, 51, 32), (43, 45, 48, 44), (54, 58, 55, 51), (49, 50, 54, 51), (41, 53, 52, 39), (55, 58, 56, 57), (53, 57, 56, 52), (43, 38, 28), (30, 45, 43, 28), (34, 55, 57, 33), (57, 63, 33), (57, 53, 62, 63), (53, 41, 61, 62), (41, 42, 60, 61), (42, 46, 59, 60), (27, 60, 59, 29), (26, 61, 60, 27), (31, 62, 61, 26), (33, 63, 62, 31), (47, 48, 45, 46), (46, 29, 59), (45, 30, 29, 46), (29, 30, 110, 111), (85, 64, 65, 86), (68, 66, 67, 69), (85, 92, 76, 64), (70, 71, 86, 65), (67, 74, 73, 69), (70, 72, 75, 71), (80, 84, 81, 77), (76, 92, 80, 77), (68, 79, 78, 66), (81, 84, 82, 83), (79, 83, 82, 78), (123, 85, 86, 124), (87, 127, 128, 88), (123, 138, 92, 85), (89, 132, 124, 86), (128, 135, 91, 88), (95, 84, 80, 93), (92, 93, 80), (89, 90, 136, 132), (142, 146, 95, 93), (92, 138, 142, 93), (87, 94, 140, 127), (95, 146, 144, 96), (94, 96, 144, 140), (89, 86, 71), (75, 90, 89, 71), (84, 95, 96, 82), (96, 101, 82), (96, 94, 100, 101), (94, 87, 99, 100), (87, 88, 98, 99), (88, 91, 97, 98), (67, 98, 97, 74), (66, 99, 98, 67), (78, 100, 99, 66), (82, 101, 100, 78), (135, 136, 90, 91), (91, 74, 97), (90, 75, 74, 91), (74, 75, 72, 73), (125, 126, 103, 102), (106, 107, 105, 104), (125, 102, 114, 137), (108, 103, 126, 109), (105, 107, 111, 112), (108, 109, 113, 110), (118, 115, 119, 122), (114, 115, 118, 137), (106, 104, 116, 117), (119, 121, 120, 122), (117, 116, 120, 121), (123, 124, 126, 125), (129, 130, 128, 127), (123, 125, 137, 138), (131, 126, 124, 132), (128, 130, 134, 135), (143, 139, 118, 122), (137, 118, 139), (131, 132, 136, 133), (142, 139, 143, 146), (137, 139, 142, 138), (129, 127, 140, 141), (143, 145, 144, 146), (141, 140, 144, 145), (131, 109, 126), (113, 109, 131, 133), (122, 120, 145, 143), (145, 120, 151), (145, 151, 150, 141), (141, 150, 149, 129), (129, 149, 148, 130), (130, 148, 147, 134), (105, 112, 147, 148), (104, 105, 148, 149), (116, 104, 149, 150), (120, 116, 150, 151), (135, 134, 133, 136), (134, 147, 112), (133, 134, 112, 113), (112, 111, 110, 113)])
_uv = me_cube_022.uv_layers.new(name='UVMap')
_uv.uv.foreach_set('vector', [0.375, 0.0, 0.625, 0.0, 0.625, 0.25, 0.375, 0.25, 0.375, 0.5, 0.625, 0.5, 0.625, 0.75, 0.375, 0.75, 0.375, 0.0, 0.375, 0.25, 0.375, 0.25, 0.375, 0.0, 0.825, 0.5, 0.875, 0.5, 0.875, 0.75, 0.825, 0.75, 0.625, 0.75, 0.625, 0.5, 0.625, 0.5, 0.625, 0.75, 0.825, 0.5, 0.825, 0.75, 0.825, 0.75, 0.825, 0.5, 0.175, 0.75, 0.175, 0.5, 0.175, 0.5, 0.175, 0.75, 0.125, 0.5, 0.175, 0.5, 0.175, 0.75, 0.125, 0.75, 0.375, 0.5, 0.375, 0.75, 0.375, 0.75, 0.375, 0.5, 0.175, 0.5, 0.375, 0.5, 0.375, 0.75, 0.175, 0.75, 0.375, 0.5, 0.375, 0.75, 0.375, 0.75, 0.375, 0.5, 0.375, 0.0, 0.625, 0.0, 0.625, 0.25, 0.375, 0.25, 0.375, 0.5, 0.625, 0.5, 0.625, 0.75, 0.375, 0.75, 0.375, 0.0, 0.375, 0.25, 0.375, 0.25, 0.375, 0.0, 0.825, 0.5, 0.875, 0.5, 0.875, 0.75, 0.825, 0.75, 0.625, 0.75, 0.625, 0.5, 0.625, 0.5, 0.625, 0.75, 0.0, 0.0, 0.0, 0.0, 0.0, 0.0, 0.0, 0.0, 0.125, 0.75, 0.175, 0.75, 0.175, 0.5, 0.825, 0.5, 0.825, 0.75, 0.825, 0.75, 0.825, 0.5, 0.175, 0.75, 0.175, 0.5, 0.175, 0.5, 0.175, 0.75, 0.125, 0.5, 0.175, 0.5, 0.175, 0.75, 0.125, 0.75, 0.375, 0.5, 0.375, 0.75, 0.375, 0.75, 0.375, 0.5, 0.175, 0.5, 0.375, 0.5, 0.375, 0.75, 0.175, 0.75, 0.375, 0.5, 0.375, 0.75, 0.375, 0.75, 0.375, 0.5, 0.825, 0.5, 0.0, 0.0, 0.875, 0.75, 0.825, 0.75, 0.0, 0.0, 0.825, 0.5, 0.825, 0.5, 0.0, 0.0, 0.375, 0.75, 0.375, 0.5, 0.0, 0.0, 0.375, 0.5, 0.375, 0.75, 0.0, 0.0, 0.375, 0.5, 0.0, 0.0, 0.0, 0.0, 0.375, 0.5, 0.375, 0.5, 0.0, 0.0, 0.0, 0.0, 0.375, 0.5, 0.375, 0.5, 0.0, 0.0, 0.0, 0.0, 0.625, 0.5, 0.625, 0.5, 0.0, 0.0, 0.0, 0.0, 0.625, 0.5, 0.625, 0.75, 0.625, 0.75, 0.0, 0.0, 0.0, 0.0, 0.375, 0.75, 0.625, 0.75, 0.0, 0.0, 0.0, 0.0, 0.375, 0.75, 0.375, 0.75, 0.0, 0.0, 0.0, 0.0, 0.375, 0.75, 0.375, 0.75, 0.0, 0.0, 0.0, 0.0, 0.625, 0.75, 0.625, 0.5, 0.825, 0.5, 0.825, 0.75, 0.625, 0.5, 0.0, 0.0, 0.625, 0.75, 0.825, 0.5, 0.625, 0.5, 0.625, 0.75, 0.825, 0.75, 0.625, 0.75, 0.625, 0.5, 0.825, 0.5, 0.825, 0.75, 0.375, 0.0, 0.375, 0.25, 0.625, 0.25, 0.625, 0.0, 0.375, 0.5, 0.375, 0.75, 0.625, 0.75, 0.625, 0.5, 0.375, 0.0, 0.375, 0.0, 0.375, 0.25, 0.375, 0.25, 0.825, 0.5, 0.825, 0.75, 0.875, 0.75, 0.875, 0.5, 0.625, 0.75, 0.625, 0.75, 0.625, 0.5, 0.625, 0.5, 0.825, 0.5, 0.825, 0.5, 0.825, 0.75, 0.825, 0.75, 0.175, 0.75, 0.175, 0.75, 0.175, 0.5, 0.175, 0.5, 0.125, 0.5, 0.125, 0.75, 0.175, 0.75, 0.175, 0.5, 0.375, 0.5, 0.375, 0.5, 0.375, 0.75, 0.375, 0.75, 0.175, 0.5, 0.175, 0.75, 0.375, 0.75, 0.375, 0.5, 0.375, 0.5, 0.375, 0.5, 0.375, 0.75, 0.375, 0.75, 0.375, 0.0, 0.375, 0.25, 0.625, 0.25, 0.625, 0.0, 0.375, 0.5, 0.375, 0.75, 0.625, 0.75, 0.625, 0.5, 0.375, 0.0, 0.375, 0.0, 0.375, 0.25, 0.375, 0.25, 0.825, 0.5, 0.825, 0.75, 0.875, 0.75, 0.875, 0.5, 0.625, 0.75, 0.625, 0.75, 0.625, 0.5, 0.625, 0.5, 0.0, 0.0, 0.0, 0.0, 0.0, 0.0, 0.0, 0.0, 0.125, 0.75, 0.175, 0.5, 0.175, 0.75, 0.825, 0.5, 0.825, 0.5, 0.825, 0.75, 0.825, 0.75, 0.175, 0.75, 0.175, 0.75, 0.175, 0.5, 0.175, 0.5, 0.125, 0.5, 0.125, 0.75, 0.175, 0.75, 0.175, 0.5, 0.375, 0.5, 0.375, 0.5, 0.375, 0.75, 0.375, 0.75, 0.175, 0.5, 0.175, 0.75, 0.375, 0.75, 0.375, 0.5, 0.375, 0.5, 0.375, 0.5, 0.375, 0.75, 0.375, 0.75, 0.825, 0.5, 0.875, 0.75, 0.0, 0.0, 0.825, 0.75, 0.825, 0.5, 0.825, 0.5, 0.0, 0.0, 0.0, 0.0, 0.0, 0.0, 0.375, 0.5, 0.375, 0.75, 0.375, 0.5, 0.0, 0.0, 0.375, 0.75, 0.375, 0.5, 0.375, 0.5, 0.0, 0.0, 0.0, 0.0, 0.375, 0.5, 0.375, 0.5, 0.0, 0.0, 0.0, 0.0, 0.375, 0.5, 0.625, 0.5, 0.0, 0.0, 0.0, 0.0, 0.625, 0.5, 0.625, 0.5, 0.0, 0.0, 0.0, 0.0, 0.625, 0.75, 0.0, 0.0, 0.0, 0.0, 0.625, 0.75, 0.375, 0.75, 0.0, 0.0, 0.0, 0.0, 0.625, 0.75, 0.375, 0.75, 0.0, 0.0, 0.0, 0.0, 0.375, 0.75, 0.375, 0.75, 0.0, 0.0, 0.0, 0.0, 0.375, 0.75, 0.625, 0.75, 0.825, 0.75, 0.825, 0.5, 0.625, 0.5, 0.625, 0.5, 0.625, 0.75, 0.0, 0.0, 0.825, 0.5, 0.825, 0.75, 0.625, 0.75, 0.625, 0.5, 0.625, 0.75, 0.825, 0.75, 0.825, 0.5, 0.625, 0.5, 0.375, 0.0, 0.375, 0.25, 0.625, 0.25, 0.625, 0.0, 0.375, 0.5, 0.375, 0.75, 0.625, 0.75, 0.625, 0.5, 0.375, 0.0, 0.375, 0.0, 0.375, 0.25, 0.375, 0.25, 0.825, 0.5, 0.825, 0.75, 0.875, 0.75, 0.875, 0.5, 0.625, 0.75, 0.625, 0.75, 0.625, 0.5, 0.625, 0.5, 0.825, 0.5, 0.825, 0.5, 0.825, 0.75, 0.825, 0.75, 0.175, 0.75, 0.175, 0.75, 0.175, 0.5, 0.175, 0.5, 0.125, 0.5, 0.125, 0.75, 0.175, 0.75, 0.175, 0.5, 0.375, 0.5, 0.375, 0.5, 0.375, 0.75, 0.375, 0.75, 0.175, 0.5, 0.175, 0.75, 0.375, 0.75, 0.375, 0.5, 0.375, 0.5, 0.375, 0.5, 0.375, 0.75, 0.375, 0.75, 0.375, 0.0, 0.375, 0.25, 0.625, 0.25, 0.625, 0.0, 0.375, 0.5, 0.375, 0.75, 0.625, 0.75, 0.625, 0.5, 0.375, 0.0, 0.375, 0.0, 0.375, 0.25, 0.375, 0.25, 0.825, 0.5, 0.825, 0.75, 0.875, 0.75, 0.875, 0.5, 0.625, 0.75, 0.625, 0.75, 0.625, 0.5, 0.625, 0.5, 0.0, 0.0, 0.0, 0.0, 0.0, 0.0, 0.0, 0.0, 0.125, 0.75, 0.175, 0.5, 0.175, 0.75, 0.825, 0.5, 0.825, 0.5, 0.825, 0.75, 0.825, 0.75, 0.175, 0.75, 0.175, 0.75, 0.175, 0.5, 0.175, 0.5, 0.125, 0.5, 0.125, 0.75, 0.175, 0.75, 0.175, 0.5, 0.375, 0.5, 0.375, 0.5, 0.375, 0.75, 0.375, 0.75, 0.175, 0.5, 0.175, 0.75, 0.375, 0.75, 0.375, 0.5, 0.375, 0.5, 0.375, 0.5, 0.375, 0.75, 0.375, 0.75, 0.825, 0.5, 0.875, 0.75, 0.0, 0.0, 0.825, 0.75, 0.825, 0.5, 0.825, 0.5, 0.0, 0.0, 0.0, 0.0, 0.0, 0.0, 0.375, 0.5, 0.375, 0.75, 0.375, 0.5, 0.0, 0.0, 0.375, 0.75, 0.375, 0.5, 0.375, 0.5, 0.0, 0.0, 0.0, 0.0, 0.375, 0.5, 0.375, 0.5, 0.0, 0.0, 0.0, 0.0, 0.375, 0.5, 0.625, 0.5, 0.0, 0.0, 0.0, 0.0, 0.625, 0.5, 0.625, 0.5, 0.0, 0.0, 0.0, 0.0, 0.625, 0.75, 0.0, 0.0, 0.0, 0.0, 0.625, 0.75, 0.375, 0.75, 0.0, 0.0, 0.0, 0.0, 0.625, 0.75, 0.375, 0.75, 0.0, 0.0, 0.0, 0.0, 0.375, 0.75, 0.375, 0.75, 0.0, 0.0, 0.0, 0.0, 0.375, 0.75, 0.625, 0.75, 0.825, 0.75, 0.825, 0.5, 0.625, 0.5, 0.625, 0.5, 0.625, 0.75, 0.0, 0.0, 0.825, 0.5, 0.825, 0.75, 0.625, 0.75, 0.625, 0.5, 0.625, 0.75, 0.825, 0.75, 0.825, 0.5, 0.625, 0.5, 0.375, 0.0, 0.625, 0.0, 0.625, 0.25, 0.375, 0.25, 0.375, 0.5, 0.625, 0.5, 0.625, 0.75, 0.375, 0.75, 0.375, 0.0, 0.375, 0.25, 0.375, 0.25, 0.375, 0.0, 0.825, 0.5, 0.875, 0.5, 0.875, 0.75, 0.825, 0.75, 0.625, 0.75, 0.625, 0.5, 0.625, 0.5, 0.625, 0.75, 0.825, 0.5, 0.825, 0.75, 0.825, 0.75, 0.825, 0.5, 0.175, 0.75, 0.175, 0.5, 0.175, 0.5, 0.175, 0.75, 0.125, 0.5, 0.175, 0.5, 0.175, 0.75, 0.125, 0.75, 0.375, 0.5, 0.375, 0.75, 0.375, 0.75, 0.375, 0.5, 0.175, 0.5, 0.375, 0.5, 0.375, 0.75, 0.175, 0.75, 0.375, 0.5, 0.375, 0.75, 0.375, 0.75, 0.375, 0.5, 0.375, 0.0, 0.625, 0.0, 0.625, 0.25, 0.375, 0.25, 0.375, 0.5, 0.625, 0.5, 0.625, 0.75, 0.375, 0.75, 0.375, 0.0, 0.375, 0.25, 0.375, 0.25, 0.375, 0.0, 0.825, 0.5, 0.875, 0.5, 0.875, 0.75, 0.825, 0.75, 0.625, 0.75, 0.625, 0.5, 0.625, 0.5, 0.625, 0.75, 0.0, 0.0, 0.0, 0.0, 0.0, 0.0, 0.0, 0.0, 0.125, 0.75, 0.175, 0.75, 0.175, 0.5, 0.825, 0.5, 0.825, 0.75, 0.825, 0.75, 0.825, 0.5, 0.175, 0.75, 0.175, 0.5, 0.175, 0.5, 0.175, 0.75, 0.125, 0.5, 0.175, 0.5, 0.175, 0.75, 0.125, 0.75, 0.375, 0.5, 0.375, 0.75, 0.375, 0.75, 0.375, 0.5, 0.175, 0.5, 0.375, 0.5, 0.375, 0.75, 0.175, 0.75, 0.375, 0.5, 0.375, 0.75, 0.375, 0.75, 0.375, 0.5, 0.825, 0.5, 0.0, 0.0, 0.875, 0.75, 0.825, 0.75, 0.0, 0.0, 0.825, 0.5, 0.825, 0.5, 0.0, 0.0, 0.375, 0.75, 0.375, 0.5, 0.0, 0.0, 0.375, 0.5, 0.375, 0.75, 0.0, 0.0, 0.375, 0.5, 0.0, 0.0, 0.0, 0.0, 0.375, 0.5, 0.375, 0.5, 0.0, 0.0, 0.0, 0.0, 0.375, 0.5, 0.375, 0.5, 0.0, 0.0, 0.0, 0.0, 0.625, 0.5, 0.625, 0.5, 0.0, 0.0, 0.0, 0.0, 0.625, 0.5, 0.625, 0.75, 0.625, 0.75, 0.0, 0.0, 0.0, 0.0, 0.375, 0.75, 0.625, 0.75, 0.0, 0.0, 0.0, 0.0, 0.375, 0.75, 0.375, 0.75, 0.0, 0.0, 0.0, 0.0, 0.375, 0.75, 0.375, 0.75, 0.0, 0.0, 0.0, 0.0, 0.625, 0.75, 0.625, 0.5, 0.825, 0.5, 0.825, 0.75, 0.625, 0.5, 0.0, 0.0, 0.625, 0.75, 0.825, 0.5, 0.625, 0.5, 0.625, 0.75, 0.825, 0.75, 0.625, 0.75, 0.625, 0.5, 0.825, 0.5, 0.825, 0.75])
me_cube_022.use_remesh_fix_poles = True
me_cube_022.use_remesh_preserve_attributes = False
me_cube_022.use_mirror_vertex_groups = False
me_cube_022.update()
me_cube_002 = bpy.data.meshes.new('Cube.002')
me_cube_002.from_pydata([(-1.55, 4.35, 16.51), (-0.55, 4.35, 15.01), (-0.55, 4.35, 18.99), (-1.55, 4.35, 17.49), (-0.55, 29.45, 15.01), (-1.55, 29.45, 16.51), (-1.55, 29.45, 17.49), (-0.55, 29.45, 18.99), (0.55, 4.35, 15.01), (1.55, 4.35, 16.51), (1.55, 4.35, 17.49), (0.55, 4.35, 18.99), (1.55, 29.45, 16.51), (0.55, 29.45, 15.01), (0.55, 29.45, 18.99), (1.55, 29.45, 17.49)], [], [(8, 9, 10, 11, 2, 3, 0, 1), (12, 15, 10, 9), (14, 7, 2, 11), (0, 3, 6, 5), (4, 5, 6, 7, 14, 15, 12, 13), (4, 1, 0, 5), (2, 7, 6, 3), (8, 13, 12, 9), (14, 11, 10, 15), (4, 13, 8, 1)])
_uv = me_cube_002.uv_layers.new(name='UVMap')
_uv.uv.foreach_set('vector', [0.375, 0.8306, 0.4378, 0.75, 0.5622, 0.75, 0.625, 0.8306, 0.625, 0.9194, 0.5622, 1.0, 0.4378, 1.0, 0.375, 0.9194, 0.4378, 0.5, 0.5622, 0.5, 0.5622, 0.75, 0.4378, 0.75, 0.7056, 0.5, 0.7944, 0.5, 0.7944, 0.75, 0.7056, 0.75, 0.4378, 0.0, 0.5622, 0.0, 0.5622, 0.25, 0.4378, 0.25, 0.375, 0.3306, 0.4378, 0.25, 0.5622, 0.25, 0.625, 0.3306, 0.625, 0.4194, 0.5622, 0.5, 0.4378, 0.5, 0.375, 0.4194, 0.2056, 0.5, 0.2056, 0.75, 0.125, 0.75, 0.125, 0.5, 0.625, 0.0, 0.625, 0.25, 0.5622, 0.25, 0.5622, 0.0, 0.2944, 0.75, 0.2944, 0.5, 0.4378, 0.5, 0.4378, 0.75, 0.7056, 0.5, 0.7056, 0.75, 0.5622, 0.75, 0.5622, 0.5, 0.2056, 0.5, 0.2944, 0.5, 0.2944, 0.75, 0.2056, 0.75])
me_cube_002.use_remesh_fix_poles = True
me_cube_002.use_remesh_preserve_attributes = False
me_cube_002.update()
me_cube_003 = bpy.data.meshes.new('Cube.003')
me_cube_003.from_pydata([(-56.0, -60.0, -17.5), (-60.0, -56.0, -17.5), (-57.24, -59.8, -17.5), (-58.35, -59.24, -17.5), (-59.24, -58.35, -17.5), (-59.8, -57.24, -17.5), (-60.0, -56.0, 7.5), (-56.0, -60.0, 7.5), (-59.8, -57.24, 7.5), (-59.24, -58.35, 7.5), (-58.35, -59.24, 7.5), (-57.24, -59.8, 7.5), (-60.0, 56.0, -17.5), (-56.0, 60.0, -17.5), (-59.8, 57.24, -17.5), (-59.24, 58.35, -17.5), (-58.35, 59.24, -17.5), (-57.24, 59.8, -17.5), (-56.0, 60.0, 7.5), (-60.0, 56.0, 7.5), (-57.24, 59.8, 7.5), (-58.35, 59.24, 7.5), (-59.24, 58.35, 7.5), (-59.8, 57.24, 7.5), (60.0, -56.0, -17.5), (56.0, -60.0, -17.5), (59.8, -57.24, -17.5), (59.24, -58.35, -17.5), (58.35, -59.24, -17.5), (57.24, -59.8, -17.5), (56.0, -60.0, 7.5), (60.0, -56.0, 7.5), (57.24, -59.8, 7.5), (58.35, -59.24, 7.5), (59.24, -58.35, 7.5), (59.8, -57.24, 7.5), (56.0, 60.0, -17.5), (60.0, 56.0, -17.5), (57.24, 59.8, -17.5), (58.35, 59.24, -17.5), (59.24, 58.35, -17.5), (59.8, 57.24, -17.5), (60.0, 56.0, 7.5), (56.0, 60.0, 7.5), (59.8, 57.24, 7.5), (59.24, 58.35, 7.5), (58.35, 59.24, 7.5), (57.24, 59.8, 7.5)], [], [(25, 30, 7, 0), (37, 42, 31, 24), (42, 44, 45, 46, 47, 43, 18, 20, 21, 22, 23, 19, 6, 8, 9, 10, 11, 7, 30, 32, 33, 34, 35, 31), (1, 6, 19, 12), (13, 18, 43, 36), (0, 7, 11, 2), (2, 11, 10, 3), (3, 10, 9, 4), (4, 9, 8, 5), (5, 8, 6, 1), (18, 13, 17, 20), (20, 17, 16, 21), (21, 16, 15, 22), (22, 15, 14, 23), (23, 14, 12, 19), (42, 37, 41, 44), (44, 41, 40, 45), (45, 40, 39, 46), (46, 39, 38, 47), (47, 38, 36, 43), (30, 25, 29, 32), (32, 29, 28, 33), (33, 28, 27, 34), (34, 27, 26, 35), (35, 26, 24, 31), (12, 14, 15, 16, 17, 13, 36, 38, 39, 40, 41, 37, 24, 26, 27, 28, 29, 25, 0, 2, 3, 4, 5, 1)])
_uv = me_cube_003.uv_layers.new(name='UVMap')
_uv.uv.foreach_set('vector', [0.375, 0.7667, 0.625, 0.7667, 0.625, 0.9833, 0.375, 0.9833, 0.375, 0.5167, 0.625, 0.5167, 0.625, 0.7333, 0.375, 0.7333, 0.625, 0.5167, 0.6258, 0.5115, 0.6282, 0.5069, 0.6319, 0.5032, 0.6365, 0.5008, 0.6417, 0.5, 0.8583, 0.5, 0.8635, 0.5008, 0.8681, 0.5032, 0.8718, 0.5069, 0.8742, 0.5115, 0.875, 0.5167, 0.875, 0.7333, 0.8742, 0.7385, 0.8718, 0.7431, 0.8681, 0.7468, 0.8635, 0.7492, 0.8583, 0.75, 0.6417, 0.75, 0.6365, 0.7492, 0.6319, 0.7468, 0.6282, 0.7431, 0.6258, 0.7385, 0.625, 0.7333, 0.375, 0.01667, 0.625, 0.01667, 0.625, 0.2333, 0.375, 0.2333, 0.375, 0.2667, 0.625, 0.2667, 0.625, 0.4833, 0.375, 0.4833, 0.375, 0.9833, 0.625, 0.9833, 0.625, 0.9885, 0.375, 0.9885, 0.375, 0.9885, 0.625, 0.9885, 0.625, 0.9931, 0.375, 0.9931, 0.375, 0.0, 0.625, 0.0, 0.625, 0.00687, 0.375, 0.00687, 0.375, 0.00687, 0.625, 0.00687, 0.625, 0.01152, 0.375, 0.01152, 0.375, 0.01152, 0.625, 0.01152, 0.625, 0.01667, 0.375, 0.01667, 0.625, 0.2667, 0.375, 0.2667, 0.375, 0.2615, 0.625, 0.2615, 0.625, 0.2615, 0.375, 0.2615, 0.375, 0.2569, 0.625, 0.2569, 0.625, 0.2569, 0.375, 0.2569, 0.375, 0.2431, 0.625, 0.2431, 0.625, 0.2431, 0.375, 0.2431, 0.375, 0.2385, 0.625, 0.2385, 0.625, 0.2385, 0.375, 0.2385, 0.375, 0.2333, 0.625, 0.2333, 0.625, 0.5167, 0.375, 0.5167, 0.375, 0.5115, 0.625, 0.5115, 0.625, 0.5115, 0.375, 0.5115, 0.375, 0.5069, 0.625, 0.5069, 0.625, 0.5069, 0.375, 0.5069, 0.375, 0.4931, 0.625, 0.4931, 0.625, 0.4931, 0.375, 0.4931, 0.375, 0.4885, 0.625, 0.4885, 0.625, 0.4885, 0.375, 0.4885, 0.375, 0.4833, 0.625, 0.4833, 0.625, 0.7667, 0.375, 0.7667, 0.375, 0.7615, 0.625, 0.7615, 0.625, 0.7615, 0.375, 0.7615, 0.375, 0.7569, 0.625, 0.7569, 0.625, 0.7569, 0.375, 0.7569, 0.375, 0.7431, 0.625, 0.7431, 0.625, 0.7431, 0.375, 0.7431, 0.375, 0.7385, 0.625, 0.7385, 0.625, 0.7385, 0.375, 0.7385, 0.375, 0.7333, 0.625, 0.7333, 0.125, 0.5167, 0.1258, 0.5115, 0.1282, 0.5069, 0.1319, 0.5032, 0.1365, 0.5008, 0.1417, 0.5, 0.3583, 0.5, 0.3635, 0.5008, 0.3681, 0.5032, 0.3718, 0.5069, 0.3742, 0.5115, 0.375, 0.5167, 0.375, 0.7333, 0.3742, 0.7385, 0.3718, 0.7431, 0.3681, 0.7468, 0.3635, 0.7492, 0.3583, 0.75, 0.1417, 0.75, 0.1365, 0.7492, 0.1319, 0.7468, 0.1282, 0.7431, 0.1258, 0.7385, 0.125, 0.7333])
me_cube_003.use_remesh_fix_poles = True
me_cube_003.use_remesh_preserve_attributes = False
me_cube_003.update()
me_cylinder_006 = bpy.data.meshes.new('Cylinder.006')
me_cylinder_006.from_pydata([(-3.72e-07, 2.36, -20.0), (-3.72e-07, 2.36, 51.0), (0.4603, 2.314, -20.0), (0.4603, 2.314, 51.0), (0.903, 2.18, -20.0), (0.903, 2.18, 51.0), (1.311, 1.962, -20.0), (1.311, 1.962, 51.0), (1.669, 1.669, -20.0), (1.669, 1.669, 51.0), (1.962, 1.311, -20.0), (1.962, 1.311, 51.0), (2.18, 0.903, -20.0), (2.18, 0.903, 51.0), (2.314, 0.4603, -20.0), (2.314, 0.4603, 51.0), (2.36, -9.661e-08, -20.0), (2.36, -9.661e-08, 51.0), (2.314, -0.4603, -20.0), (2.314, -0.4603, 51.0), (2.18, -0.903, -20.0), (2.18, -0.903, 51.0), (1.962, -1.311, -20.0), (1.962, -1.311, 51.0), (1.669, -1.669, -20.0), (1.669, -1.669, 51.0), (1.311, -1.962, -20.0), (1.311, -1.962, 51.0), (0.903, -2.18, -20.0), (0.903, -2.18, 51.0), (0.4603, -2.314, -20.0), (0.4603, -2.314, 51.0), (-5.783e-07, -2.36, -20.0), (-5.783e-07, -2.36, 51.0), (-0.4603, -2.314, -20.0), (-0.4603, -2.314, 51.0), (-0.903, -2.18, -20.0), (-0.903, -2.18, 51.0), (-1.311, -1.962, -20.0), (-1.311, -1.962, 51.0), (-1.669, -1.669, -20.0), (-1.669, -1.669, 51.0), (-1.962, -1.311, -20.0), (-1.962, -1.311, 51.0), (-2.18, -0.903, -20.0), (-2.18, -0.903, 51.0), (-2.314, -0.4603, -20.0), (-2.314, -0.4603, 51.0), (-2.36, 3.468e-08, -20.0), (-2.36, 3.468e-08, 51.0), (-2.314, 0.4603, -20.0), (-2.314, 0.4603, 51.0), (-2.18, 0.903, -20.0), (-2.18, 0.903, 51.0), (-1.962, 1.311, -20.0), (-1.962, 1.311, 51.0), (-1.669, 1.669, -20.0), (-1.669, 1.669, 51.0), (-1.311, 1.962, -20.0), (-1.311, 1.962, 51.0), (-0.903, 2.18, -20.0), (-0.903, 2.18, 51.0), (-0.4603, 2.314, -20.0), (-0.4603, 2.314, 51.0)], [], [(0, 1, 3, 2), (2, 3, 5, 4), (4, 5, 7, 6), (6, 7, 9, 8), (8, 9, 11, 10), (10, 11, 13, 12), (12, 13, 15, 14), (14, 15, 17, 16), (16, 17, 19, 18), (18, 19, 21, 20), (20, 21, 23, 22), (22, 23, 25, 24), (24, 25, 27, 26), (26, 27, 29, 28), (28, 29, 31, 30), (30, 31, 33, 32), (32, 33, 35, 34), (34, 35, 37, 36), (36, 37, 39, 38), (38, 39, 41, 40), (40, 41, 43, 42), (42, 43, 45, 44), (44, 45, 47, 46), (46, 47, 49, 48), (48, 49, 51, 50), (50, 51, 53, 52), (52, 53, 55, 54), (54, 55, 57, 56), (56, 57, 59, 58), (58, 59, 61, 60), (3, 1, 63, 61, 59, 57, 55, 53, 51, 49, 47, 45, 43, 41, 39, 37, 35, 33, 31, 29, 27, 25, 23, 21, 19, 17, 15, 13, 11, 9, 7, 5), (60, 61, 63, 62), (62, 63, 1, 0), (0, 2, 4, 6, 8, 10, 12, 14, 16, 18, 20, 22, 24, 26, 28, 30, 32, 34, 36, 38, 40, 42, 44, 46, 48, 50, 52, 54, 56, 58, 60, 62)])
_uv = me_cylinder_006.uv_layers.new(name='UVMap')
_uv.uv.foreach_set('vector', [1.0, 0.5, 1.0, 1.0, 0.9688, 1.0, 0.9688, 0.5, 0.9688, 0.5, 0.9688, 1.0, 0.9375, 1.0, 0.9375, 0.5, 0.9375, 0.5, 0.9375, 1.0, 0.9062, 1.0, 0.9062, 0.5, 0.9062, 0.5, 0.9062, 1.0, 0.875, 1.0, 0.875, 0.5, 0.875, 0.5, 0.875, 1.0, 0.8438, 1.0, 0.8438, 0.5, 0.8438, 0.5, 0.8438, 1.0, 0.8125, 1.0, 0.8125, 0.5, 0.8125, 0.5, 0.8125, 1.0, 0.7812, 1.0, 0.7812, 0.5, 0.7812, 0.5, 0.7812, 1.0, 0.75, 1.0, 0.75, 0.5, 0.75, 0.5, 0.75, 1.0, 0.7188, 1.0, 0.7188, 0.5, 0.7188, 0.5, 0.7188, 1.0, 0.6875, 1.0, 0.6875, 0.5, 0.6875, 0.5, 0.6875, 1.0, 0.6562, 1.0, 0.6562, 0.5, 0.6562, 0.5, 0.6562, 1.0, 0.625, 1.0, 0.625, 0.5, 0.625, 0.5, 0.625, 1.0, 0.5938, 1.0, 0.5938, 0.5, 0.5938, 0.5, 0.5938, 1.0, 0.5625, 1.0, 0.5625, 0.5, 0.5625, 0.5, 0.5625, 1.0, 0.5312, 1.0, 0.5312, 0.5, 0.5312, 0.5, 0.5312, 1.0, 0.5, 1.0, 0.5, 0.5, 0.5, 0.5, 0.5, 1.0, 0.4688, 1.0, 0.4688, 0.5, 0.4688, 0.5, 0.4688, 1.0, 0.4375, 1.0, 0.4375, 0.5, 0.4375, 0.5, 0.4375, 1.0, 0.4062, 1.0, 0.4062, 0.5, 0.4062, 0.5, 0.4062, 1.0, 0.375, 1.0, 0.375, 0.5, 0.375, 0.5, 0.375, 1.0, 0.3438, 1.0, 0.3438, 0.5, 0.3438, 0.5, 0.3438, 1.0, 0.3125, 1.0, 0.3125, 0.5, 0.3125, 0.5, 0.3125, 1.0, 0.2812, 1.0, 0.2812, 0.5, 0.2812, 0.5, 0.2812, 1.0, 0.25, 1.0, 0.25, 0.5, 0.25, 0.5, 0.25, 1.0, 0.2188, 1.0, 0.2188, 0.5, 0.2188, 0.5, 0.2188, 1.0, 0.1875, 1.0, 0.1875, 0.5, 0.1875, 0.5, 0.1875, 1.0, 0.1562, 1.0, 0.1562, 0.5, 0.1562, 0.5, 0.1562, 1.0, 0.125, 1.0, 0.125, 0.5, 0.125, 0.5, 0.125, 1.0, 0.09375, 1.0, 0.09375, 0.5, 0.09375, 0.5, 0.09375, 1.0, 0.0625, 1.0, 0.0625, 0.5, 0.2968, 0.4854, 0.25, 0.49, 0.2032, 0.4854, 0.1582, 0.4717, 0.1167, 0.4496, 0.08029, 0.4197, 0.05045, 0.3833, 0.02827, 0.3418, 0.01461, 0.2968, 0.01, 0.25, 0.01461, 0.2032, 0.02827, 0.1582, 0.05045, 0.1167, 0.08029, 0.08029, 0.1167, 0.05045, 0.1582, 0.02827, 0.2032, 0.01461, 0.25, 0.01, 0.2968, 0.01461, 0.3418, 0.02827, 0.3833, 0.05045, 0.4197, 0.08029, 0.4496, 0.1167, 0.4717, 0.1582, 0.4854, 0.2032, 0.49, 0.25, 0.4854, 0.2968, 0.4717, 0.3418, 0.4496, 0.3833, 0.4197, 0.4197, 0.3833, 0.4496, 0.3418, 0.4717, 0.0625, 0.5, 0.0625, 1.0, 0.03125, 1.0, 0.03125, 0.5, 0.03125, 0.5, 0.03125, 1.0, 0.0, 1.0, 0.0, 0.5, 0.75, 0.49, 0.7968, 0.4854, 0.8418, 0.4717, 0.8833, 0.4496, 0.9197, 0.4197, 0.9496, 0.3833, 0.9717, 0.3418, 0.9854, 0.2968, 0.99, 0.25, 0.9854, 0.2032, 0.9717, 0.1582, 0.9496, 0.1167, 0.9197, 0.08029, 0.8833, 0.05045, 0.8418, 0.02827, 0.7968, 0.01461, 0.75, 0.01, 0.7032, 0.01461, 0.6582, 0.02827, 0.6167, 0.05045, 0.5803, 0.08029, 0.5504, 0.1167, 0.5283, 0.1582, 0.5146, 0.2032, 0.51, 0.25, 0.5146, 0.2968, 0.5283, 0.3418, 0.5504, 0.3833, 0.5803, 0.4197, 0.6167, 0.4496, 0.6582, 0.4717, 0.7032, 0.4854])
me_cylinder_006.use_remesh_fix_poles = True
me_cylinder_006.use_remesh_preserve_attributes = False
me_cylinder_006.update()
me_cylinder_004 = bpy.data.meshes.new('Cylinder.004')
me_cylinder_004.from_pydata([(0.0, 58.0, -20.0), (0.0, 58.0, 55.0), (5.685, 57.72, -20.0), (5.685, 57.72, 55.0), (11.32, 56.89, -20.0), (11.32, 56.89, 55.0), (16.84, 55.5, -20.0), (16.84, 55.5, 55.0), (22.2, 53.59, -20.0), (22.2, 53.59, 55.0), (27.34, 51.15, -20.0), (27.34, 51.15, 55.0), (32.22, 48.23, -20.0), (32.22, 48.23, 55.0), (36.79, 44.83, -20.0), (36.79, 44.83, 55.0), (41.01, 41.01, -20.0), (41.01, 41.01, 55.0), (44.83, 36.79, -20.0), (44.83, 36.79, 55.0), (48.23, 32.22, -20.0), (48.23, 32.22, 55.0), (51.15, 27.34, -20.0), (51.15, 27.34, 55.0), (53.59, 22.2, -20.0), (53.59, 22.2, 55.0), (55.5, 16.84, -20.0), (55.5, 16.84, 55.0), (56.89, 11.32, -20.0), (56.89, 11.32, 55.0), (57.72, 5.685, -20.0), (57.72, 5.685, 55.0), (58.0, -2.535e-06, -20.0), (58.0, -2.535e-06, 55.0), (57.72, -5.685, -20.0), (57.72, -5.685, 55.0), (56.89, -11.32, -20.0), (56.89, -11.32, 55.0), (55.5, -16.84, -20.0), (55.5, -16.84, 55.0), (53.59, -22.2, -20.0), (53.59, -22.2, 55.0), (51.15, -27.34, -20.0), (51.15, -27.34, 55.0), (48.23, -32.22, -20.0), (48.23, -32.22, 55.0), (44.83, -36.79, -20.0), (44.83, -36.79, 55.0), (41.01, -41.01, -20.0), (41.01, -41.01, 55.0), (36.79, -44.83, -20.0), (36.79, -44.83, 55.0), (32.22, -48.23, -20.0), (32.22, -48.23, 55.0), (27.34, -51.15, -20.0), (27.34, -51.15, 55.0), (22.2, -53.59, -20.0), (22.2, -53.59, 55.0), (16.84, -55.5, -20.0), (16.84, -55.5, 55.0), (11.32, -56.89, -20.0), (11.32, -56.89, 55.0), (5.685, -57.72, -20.0), (5.685, -57.72, 55.0), (-5.071e-06, -58.0, -20.0), (-5.071e-06, -58.0, 55.0), (-5.685, -57.72, -20.0), (-5.685, -57.72, 55.0), (-11.32, -56.89, -20.0), (-11.32, -56.89, 55.0), (-16.84, -55.5, -20.0), (-16.84, -55.5, 55.0), (-22.2, -53.59, -20.0), (-22.2, -53.59, 55.0), (-27.34, -51.15, -20.0), (-27.34, -51.15, 55.0), (-32.22, -48.23, -20.0), (-32.22, -48.23, 55.0), (-36.79, -44.83, -20.0), (-36.79, -44.83, 55.0), (-41.01, -41.01, -20.0), (-41.01, -41.01, 55.0), (-44.83, -36.79, -20.0), (-44.83, -36.79, 55.0), (-48.23, -32.22, -20.0), (-48.23, -32.22, 55.0), (-51.15, -27.34, -20.0), (-51.15, -27.34, 55.0), (-53.59, -22.2, -20.0), (-53.59, -22.2, 55.0), (-55.5, -16.84, -20.0), (-55.5, -16.84, 55.0), (-56.89, -11.32, -20.0), (-56.89, -11.32, 55.0), (-57.72, -5.685, -20.0), (-57.72, -5.685, 55.0), (-58.0, 6.916e-07, -20.0), (-58.0, 6.916e-07, 55.0), (-57.72, 5.685, -20.0), (-57.72, 5.685, 55.0), (-56.89, 11.32, -20.0), (-56.89, 11.32, 55.0), (-55.5, 16.84, -20.0), (-55.5, 16.84, 55.0), (-53.59, 22.2, -20.0), (-53.59, 22.2, 55.0), (-51.15, 27.34, -20.0), (-51.15, 27.34, 55.0), (-48.23, 32.22, -20.0), (-48.23, 32.22, 55.0), (-44.83, 36.79, -20.0), (-44.83, 36.79, 55.0), (-41.01, 41.01, -20.0), (-41.01, 41.01, 55.0), (-36.79, 44.83, -20.0), (-36.79, 44.83, 55.0), (-32.22, 48.23, -20.0), (-32.22, 48.23, 55.0), (-27.34, 51.15, -20.0), (-27.34, 51.15, 55.0), (-22.2, 53.59, -20.0), (-22.2, 53.59, 55.0), (-16.84, 55.5, -20.0), (-16.84, 55.5, 55.0), (-11.32, 56.89, -20.0), (-11.32, 56.89, 55.0), (-5.685, 57.72, -20.0), (-5.685, 57.72, 55.0)], [], [(0, 1, 3, 2), (2, 3, 5, 4), (4, 5, 7, 6), (6, 7, 9, 8), (8, 9, 11, 10), (10, 11, 13, 12), (12, 13, 15, 14), (14, 15, 17, 16), (16, 17, 19, 18), (18, 19, 21, 20), (20, 21, 23, 22), (22, 23, 25, 24), (24, 25, 27, 26), (26, 27, 29, 28), (28, 29, 31, 30), (30, 31, 33, 32), (32, 33, 35, 34), (34, 35, 37, 36), (36, 37, 39, 38), (38, 39, 41, 40), (40, 41, 43, 42), (42, 43, 45, 44), (44, 45, 47, 46), (46, 47, 49, 48), (48, 49, 51, 50), (50, 51, 53, 52), (52, 53, 55, 54), (54, 55, 57, 56), (56, 57, 59, 58), (58, 59, 61, 60), (60, 61, 63, 62), (62, 63, 65, 64), (64, 65, 67, 66), (66, 67, 69, 68), (68, 69, 71, 70), (70, 71, 73, 72), (72, 73, 75, 74), (74, 75, 77, 76), (76, 77, 79, 78), (78, 79, 81, 80), (80, 81, 83, 82), (82, 83, 85, 84), (84, 85, 87, 86), (86, 87, 89, 88), (88, 89, 91, 90), (90, 91, 93, 92), (92, 93, 95, 94), (94, 95, 97, 96), (96, 97, 99, 98), (98, 99, 101, 100), (100, 101, 103, 102), (102, 103, 105, 104), (104, 105, 107, 106), (106, 107, 109, 108), (108, 109, 111, 110), (110, 111, 113, 112), (112, 113, 115, 114), (114, 115, 117, 116), (116, 117, 119, 118), (118, 119, 121, 120), (120, 121, 123, 122), (122, 123, 125, 124), (3, 1, 127, 125, 123, 121, 119, 117, 115, 113, 111, 109, 107, 105, 103, 101, 99, 97, 95, 93, 91, 89, 87, 85, 83, 81, 79, 77, 75, 73, 71, 69, 67, 65, 63, 61, 59, 57, 55, 53, 51, 49, 47, 45, 43, 41, 39, 37, 35, 33, 31, 29, 27, 25, 23, 21, 19, 17, 15, 13, 11, 9, 7, 5), (124, 125, 127, 126), (126, 127, 1, 0), (0, 2, 4, 6, 8, 10, 12, 14, 16, 18, 20, 22, 24, 26, 28, 30, 32, 34, 36, 38, 40, 42, 44, 46, 48, 50, 52, 54, 56, 58, 60, 62, 64, 66, 68, 70, 72, 74, 76, 78, 80, 82, 84, 86, 88, 90, 92, 94, 96, 98, 100, 102, 104, 106, 108, 110, 112, 114, 116, 118, 120, 122, 124, 126)])
_uv = me_cylinder_004.uv_layers.new(name='UVMap')
_uv.uv.foreach_set('vector', [1.0, 0.5, 1.0, 1.0, 0.9844, 1.0, 0.9844, 0.5, 0.9844, 0.5, 0.9844, 1.0, 0.9688, 1.0, 0.9688, 0.5, 0.9688, 0.5, 0.9688, 1.0, 0.9531, 1.0, 0.9531, 0.5, 0.9531, 0.5, 0.9531, 1.0, 0.9375, 1.0, 0.9375, 0.5, 0.9375, 0.5, 0.9375, 1.0, 0.9219, 1.0, 0.9219, 0.5, 0.9219, 0.5, 0.9219, 1.0, 0.9062, 1.0, 0.9062, 0.5, 0.9062, 0.5, 0.9062, 1.0, 0.8906, 1.0, 0.8906, 0.5, 0.8906, 0.5, 0.8906, 1.0, 0.875, 1.0, 0.875, 0.5, 0.875, 0.5, 0.875, 1.0, 0.8594, 1.0, 0.8594, 0.5, 0.8594, 0.5, 0.8594, 1.0, 0.8438, 1.0, 0.8438, 0.5, 0.8438, 0.5, 0.8438, 1.0, 0.8281, 1.0, 0.8281, 0.5, 0.8281, 0.5, 0.8281, 1.0, 0.8125, 1.0, 0.8125, 0.5, 0.8125, 0.5, 0.8125, 1.0, 0.7969, 1.0, 0.7969, 0.5, 0.7969, 0.5, 0.7969, 1.0, 0.7812, 1.0, 0.7812, 0.5, 0.7812, 0.5, 0.7812, 1.0, 0.7656, 1.0, 0.7656, 0.5, 0.7656, 0.5, 0.7656, 1.0, 0.75, 1.0, 0.75, 0.5, 0.75, 0.5, 0.75, 1.0, 0.7344, 1.0, 0.7344, 0.5, 0.7344, 0.5, 0.7344, 1.0, 0.7188, 1.0, 0.7188, 0.5, 0.7188, 0.5, 0.7188, 1.0, 0.7031, 1.0, 0.7031, 0.5, 0.7031, 0.5, 0.7031, 1.0, 0.6875, 1.0, 0.6875, 0.5, 0.6875, 0.5, 0.6875, 1.0, 0.6719, 1.0, 0.6719, 0.5, 0.6719, 0.5, 0.6719, 1.0, 0.6562, 1.0, 0.6562, 0.5, 0.6562, 0.5, 0.6562, 1.0, 0.6406, 1.0, 0.6406, 0.5, 0.6406, 0.5, 0.6406, 1.0, 0.625, 1.0, 0.625, 0.5, 0.625, 0.5, 0.625, 1.0, 0.6094, 1.0, 0.6094, 0.5, 0.6094, 0.5, 0.6094, 1.0, 0.5938, 1.0, 0.5938, 0.5, 0.5938, 0.5, 0.5938, 1.0, 0.5781, 1.0, 0.5781, 0.5, 0.5781, 0.5, 0.5781, 1.0, 0.5625, 1.0, 0.5625, 0.5, 0.5625, 0.5, 0.5625, 1.0, 0.5469, 1.0, 0.5469, 0.5, 0.5469, 0.5, 0.5469, 1.0, 0.5312, 1.0, 0.5312, 0.5, 0.5312, 0.5, 0.5312, 1.0, 0.5156, 1.0, 0.5156, 0.5, 0.5156, 0.5, 0.5156, 1.0, 0.5, 1.0, 0.5, 0.5, 0.5, 0.5, 0.5, 1.0, 0.4844, 1.0, 0.4844, 0.5, 0.4844, 0.5, 0.4844, 1.0, 0.4688, 1.0, 0.4688, 0.5, 0.4688, 0.5, 0.4688, 1.0, 0.4531, 1.0, 0.4531, 0.5, 0.4531, 0.5, 0.4531, 1.0, 0.4375, 1.0, 0.4375, 0.5, 0.4375, 0.5, 0.4375, 1.0, 0.4219, 1.0, 0.4219, 0.5, 0.4219, 0.5, 0.4219, 1.0, 0.4062, 1.0, 0.4062, 0.5, 0.4062, 0.5, 0.4062, 1.0, 0.3906, 1.0, 0.3906, 0.5, 0.3906, 0.5, 0.3906, 1.0, 0.375, 1.0, 0.375, 0.5, 0.375, 0.5, 0.375, 1.0, 0.3594, 1.0, 0.3594, 0.5, 0.3594, 0.5, 0.3594, 1.0, 0.3438, 1.0, 0.3438, 0.5, 0.3438, 0.5, 0.3438, 1.0, 0.3281, 1.0, 0.3281, 0.5, 0.3281, 0.5, 0.3281, 1.0, 0.3125, 1.0, 0.3125, 0.5, 0.3125, 0.5, 0.3125, 1.0, 0.2969, 1.0, 0.2969, 0.5, 0.2969, 0.5, 0.2969, 1.0, 0.2812, 1.0, 0.2812, 0.5, 0.2812, 0.5, 0.2812, 1.0, 0.2656, 1.0, 0.2656, 0.5, 0.2656, 0.5, 0.2656, 1.0, 0.25, 1.0, 0.25, 0.5, 0.25, 0.5, 0.25, 1.0, 0.2344, 1.0, 0.2344, 0.5, 0.2344, 0.5, 0.2344, 1.0, 0.2188, 1.0, 0.2188, 0.5, 0.2188, 0.5, 0.2188, 1.0, 0.2031, 1.0, 0.2031, 0.5, 0.2031, 0.5, 0.2031, 1.0, 0.1875, 1.0, 0.1875, 0.5, 0.1875, 0.5, 0.1875, 1.0, 0.1719, 1.0, 0.1719, 0.5, 0.1719, 0.5, 0.1719, 1.0, 0.1562, 1.0, 0.1562, 0.5, 0.1562, 0.5, 0.1562, 1.0, 0.1406, 1.0, 0.1406, 0.5, 0.1406, 0.5, 0.1406, 1.0, 0.125, 1.0, 0.125, 0.5, 0.125, 0.5, 0.125, 1.0, 0.1094, 1.0, 0.1094, 0.5, 0.1094, 0.5, 0.1094, 1.0, 0.09375, 1.0, 0.09375, 0.5, 0.09375, 0.5, 0.09375, 1.0, 0.07812, 1.0, 0.07812, 0.5, 0.07812, 0.5, 0.07812, 1.0, 0.0625, 1.0, 0.0625, 0.5, 0.0625, 0.5, 0.0625, 1.0, 0.04688, 1.0, 0.04688, 0.5, 0.04688, 0.5, 0.04688, 1.0, 0.03125, 1.0, 0.03125, 0.5, 0.2735, 0.4888, 0.25, 0.49, 0.2265, 0.4888, 0.2032, 0.4854, 0.1803, 0.4797, 0.1582, 0.4717, 0.1369, 0.4617, 0.1167, 0.4496, 0.09775, 0.4355, 0.08029, 0.4197, 0.06448, 0.4023, 0.05045, 0.3833, 0.03834, 0.3631, 0.02827, 0.3418, 0.02033, 0.3197, 0.01461, 0.2968, 0.01116, 0.2735, 0.01, 0.25, 0.01116, 0.2265, 0.01461, 0.2032, 0.02033, 0.1803, 0.02827, 0.1582, 0.03834, 0.1369, 0.05045, 0.1167, 0.06448, 0.09775, 0.08029, 0.08029, 0.09775, 0.06448, 0.1167, 0.05045, 0.1369, 0.03834, 0.1582, 0.02827, 0.1803, 0.02033, 0.2032, 0.01461, 0.2265, 0.01116, 0.25, 0.01, 0.2735, 0.01116, 0.2968, 0.01461, 0.3197, 0.02033, 0.3418, 0.02827, 0.3631, 0.03834, 0.3833, 0.05045, 0.4023, 0.06448, 0.4197, 0.08029, 0.4355, 0.09775, 0.4496, 0.1167, 0.4617, 0.1369, 0.4717, 0.1582, 0.4797, 0.1803, 0.4854, 0.2032, 0.4888, 0.2265, 0.49, 0.25, 0.4888, 0.2735, 0.4854, 0.2968, 0.4797, 0.3197, 0.4717, 0.3418, 0.4617, 0.3631, 0.4496, 0.3833, 0.4355, 0.4023, 0.4197, 0.4197, 0.4023, 0.4355, 0.3833, 0.4496, 0.3631, 0.4617, 0.3418, 0.4717, 0.3197, 0.4797, 0.2968, 0.4854, 0.03125, 0.5, 0.03125, 1.0, 0.01562, 1.0, 0.01562, 0.5, 0.01562, 0.5, 0.01562, 1.0, 0.0, 1.0, 0.0, 0.5, 0.75, 0.49, 0.7735, 0.4888, 0.7968, 0.4854, 0.8197, 0.4797, 0.8418, 0.4717, 0.8631, 0.4617, 0.8833, 0.4496, 0.9023, 0.4355, 0.9197, 0.4197, 0.9355, 0.4023, 0.9496, 0.3833, 0.9617, 0.3631, 0.9717, 0.3418, 0.9797, 0.3197, 0.9854, 0.2968, 0.9888, 0.2735, 0.99, 0.25, 0.9888, 0.2265, 0.9854, 0.2032, 0.9797, 0.1803, 0.9717, 0.1582, 0.9617, 0.1369, 0.9496, 0.1167, 0.9355, 0.09775, 0.9197, 0.08029, 0.9023, 0.06448, 0.8833, 0.05045, 0.8631, 0.03834, 0.8418, 0.02827, 0.8197, 0.02033, 0.7968, 0.01461, 0.7735, 0.01116, 0.75, 0.01, 0.7265, 0.01116, 0.7032, 0.01461, 0.6803, 0.02033, 0.6582, 0.02827, 0.6369, 0.03834, 0.6167, 0.05045, 0.5977, 0.06448, 0.5803, 0.08029, 0.5645, 0.09775, 0.5504, 0.1167, 0.5383, 0.1369, 0.5283, 0.1582, 0.5203, 0.1803, 0.5146, 0.2032, 0.5112, 0.2265, 0.51, 0.25, 0.5112, 0.2735, 0.5146, 0.2968, 0.5203, 0.3197, 0.5283, 0.3418, 0.5383, 0.3631, 0.5504, 0.3833, 0.5645, 0.4023, 0.5803, 0.4197, 0.5977, 0.4355, 0.6167, 0.4496, 0.6369, 0.4617, 0.6582, 0.4717, 0.6803, 0.4797, 0.7032, 0.4854, 0.7265, 0.4888])
me_cylinder_004.use_remesh_fix_poles = True
me_cylinder_004.use_remesh_preserve_attributes = False
me_cylinder_004.update()
me_cube_004 = bpy.data.meshes.new('Cube.004')
me_cube_004.from_pydata([(-69.9, -60.2, 31.2), (-69.9, 60.2, 31.2), (60.2, -60.2, 23.2), (60.2, -60.2, 31.2), (60.2, 60.2, 23.2), (60.2, 60.2, 31.2), (-59.9, 60.2, 23.2), (-59.9, 60.2, 31.2), (-59.9, -60.2, 23.2), (-59.9, -60.2, 31.2), (-69.9, -60.2, 27.2), (-69.9, 60.2, 27.2), (60.2, 60.2, 27.2), (60.2, -60.2, 27.2), (-59.9, -60.2, 27.2), (-59.9, 60.2, 27.2)], [], [(10, 0, 1, 11), (15, 7, 5, 12), (12, 5, 3, 13), (14, 9, 0, 10), (6, 4, 2, 8), (7, 1, 0, 9), (5, 7, 9, 3), (13, 3, 9, 14), (11, 1, 7, 15), (15, 14, 10, 11), (2, 13, 14, 8), (14, 15, 6, 8), (4, 12, 13, 2), (6, 15, 12, 4)])
_uv = me_cube_004.uv_layers.new(name='UVMap')
_uv.uv.foreach_set('vector', [0.625, 0.0, 0.625, 0.0, 0.625, 0.25, 0.625, 0.25, 0.625, 0.25, 0.625, 0.25, 0.625, 0.5, 0.625, 0.5, 0.625, 0.5, 0.625, 0.5, 0.625, 0.75, 0.625, 0.75, 0.625, 1.0, 0.625, 1.0, 0.625, 1.0, 0.625, 1.0, 0.125, 0.5, 0.375, 0.5, 0.375, 0.75, 0.125, 0.75, 0.875, 0.5, 0.875, 0.5, 0.875, 0.75, 0.875, 0.75, 0.625, 0.5, 0.875, 0.5, 0.875, 0.75, 0.625, 0.75, 0.625, 0.75, 0.625, 0.75, 0.625, 1.0, 0.625, 1.0, 0.625, 0.25, 0.625, 0.25, 0.625, 0.25, 0.625, 0.25, 0.625, 0.25, 0.625, 1.0, 0.625, 0.0, 0.625, 0.25, 0.375, 0.75, 0.625, 0.75, 0.625, 1.0, 0.375, 1.0, 0.625, 1.0, 0.625, 0.25, 0.125, 0.5, 0.375, 1.0, 0.375, 0.5, 0.625, 0.5, 0.625, 0.75, 0.375, 0.75, 0.375, 0.25, 0.625, 0.25, 0.625, 0.5, 0.375, 0.5])
me_cube_004.use_remesh_fix_poles = True
me_cube_004.use_remesh_preserve_attributes = False
me_cube_004.update()
me_cube_005 = bpy.data.meshes.new('Cube.005')
me_cube_005.from_pydata([(7.0, -2.9, 2.0), (7.0, -2.9, 4.0), (3.4, -2.9, 4.0), (7.0, -2.9, 4.01), (3.4, -2.9, 4.01), (7.0, -2.9, 0.3), (3.8, -2.9, 0.3), (7.0, -2.9, 0.0), (3.8, -2.9, 0.0), (2.9, -2.9, 2.0), (2.9, -2.9, 3.4), (2.9, -7.0, 2.0), (2.9, -7.0, 4.0), (2.9, -3.4, 4.0), (2.9, -3.4, 4.01), (2.9, -7.0, 4.01), (2.9, -2.9, 1.0), (2.9, -3.8, 0.3), (2.9, -7.0, 0.3), (2.9, -3.8, 0.0), (2.9, -7.0, 0.0), (7.0, -7.0, 4.01), (7.0, -7.0, 4.0), (7.0, -7.0, 2.0), (7.0, -7.0, 0.3), (7.0, -7.0, 0.0), (-7.0, -2.9, 2.0), (-7.0, -2.9, 4.0), (-3.4, -2.9, 4.0), (-7.0, -2.9, 4.01), (-3.4, -2.9, 4.01), (-7.0, -2.9, 0.3), (-3.8, -2.9, 0.3), (-7.0, -2.9, 0.0), (-3.8, -2.9, 0.0), (0.0, -2.9, 2.0), (0.0, -2.9, 3.4), (-2.9, -2.9, 2.0), (-2.9, -2.9, 3.4), (0.0, -7.0, 2.0), (0.0, -7.0, 4.0), (-2.9, -7.0, 2.0), (-2.9, -7.0, 4.0), (-2.9, -3.4, 4.0), (0.0, -3.4, 4.0), (-2.9, -3.4, 4.01), (-2.9, -7.0, 4.01), (0.0, -7.0, 4.01), (0.0, -3.4, 4.01), (-2.9, -2.9, 1.0), (0.0, -2.9, 1.0), (-2.9, -3.8, 0.3), (0.0, -7.0, 0.3), (-2.9, -7.0, 0.3), (0.0, -3.8, 0.3), (-2.9, -3.8, 0.0), (0.0, -7.0, 0.0), (-2.9, -7.0, 0.0), (0.0, -3.8, 0.0), (-7.0, -7.0, 4.01), (-7.0, -7.0, 4.0), (-7.0, -7.0, 2.0), (-7.0, -7.0, 0.3), (-7.0, -7.0, 0.0), (2.9, 0.0, 2.0), (2.9, 0.0, 3.4), (7.0, 2.9, 2.0), (7.0, 2.9, 4.0), (7.0, 0.0, 2.0), (7.0, 0.0, 4.0), (3.4, 0.0, 4.0), (3.4, 2.9, 4.0), (3.4, 0.0, 4.01), (7.0, 0.0, 4.01), (7.0, 2.9, 4.01), (3.4, 2.9, 4.01), (2.9, 0.0, 1.0), (3.8, 0.0, 0.3), (7.0, 2.9, 0.3), (7.0, 0.0, 0.3), (3.8, 2.9, 0.3), (3.8, 0.0, 0.0), (7.0, 2.9, 0.0), (7.0, 0.0, 0.0), (3.8, 2.9, 0.0), (2.9, 2.9, 2.0), (2.9, 2.9, 3.4), (2.9, 7.0, 2.0), (2.9, 7.0, 4.0), (2.9, 3.4, 4.0), (2.9, 3.4, 4.01), (2.9, 7.0, 4.01), (2.9, 2.9, 1.0), (2.9, 3.8, 0.3), (2.9, 7.0, 0.3), (2.9, 3.8, 0.0), (2.9, 7.0, 0.0), (7.0, 7.0, 4.01), (7.0, 7.0, 4.0), (7.0, 7.0, 2.0), (7.0, 7.0, 0.3), (7.0, 7.0, 0.0), (-2.9, 0.0, 2.0), (-2.9, 0.0, 3.4), (-7.0, 2.9, 2.0), (-7.0, 2.9, 4.0), (-7.0, 0.0, 2.0), (-7.0, 0.0, 4.0), (-3.4, 0.0, 4.0), (-3.4, 2.9, 4.0), (-3.4, 0.0, 4.01), (-7.0, 0.0, 4.01), (-7.0, 2.9, 4.01), (-3.4, 2.9, 4.01), (-2.9, 0.0, 1.0), (-3.8, 0.0, 0.3), (-7.0, 2.9, 0.3), (-7.0, 0.0, 0.3), (-3.8, 2.9, 0.3), (-3.8, 0.0, 0.0), (-7.0, 2.9, 0.0), (-7.0, 0.0, 0.0), (-3.8, 2.9, 0.0), (0.0, 2.9, 2.0), (0.0, 2.9, 3.4), (-2.9, 2.9, 2.0), (-2.9, 2.9, 3.4), (0.0, 7.0, 2.0), (0.0, 7.0, 4.0), (-2.9, 7.0, 2.0), (-2.9, 7.0, 4.0), (-2.9, 3.4, 4.0), (0.0, 3.4, 4.0), (-2.9, 3.4, 4.01), (-2.9, 7.0, 4.01), (0.0, 7.0, 4.01), (0.0, 3.4, 4.01), (-2.9, 2.9, 1.0), (0.0, 2.9, 1.0), (-2.9, 3.8, 0.3), (0.0, 7.0, 0.3), (-2.9, 7.0, 0.3), (0.0, 3.8, 0.3), (-2.9, 3.8, 0.0), (0.0, 7.0, 0.0), (-2.9, 7.0, 0.0), (0.0, 3.8, 0.0), (-7.0, 7.0, 4.01), (-7.0, 7.0, 4.0), (-7.0, 7.0, 2.0), (-7.0, 7.0, 0.3), (-7.0, 7.0, 0.0)], [], [(9, 10, 65, 64), (68, 69, 1, 0), (9, 64, 76, 16), (70, 65, 10, 2), (1, 69, 73, 3), (70, 2, 4, 72), (6, 77, 81, 8), (76, 77, 6, 16), (68, 0, 5, 79), (81, 83, 7, 8), (79, 5, 7, 83), (35, 36, 10, 9), (11, 12, 40, 39), (35, 9, 16, 50), (13, 10, 36, 44), (40, 12, 15, 47), (19, 17, 6, 8), (16, 6, 17), (13, 44, 48, 14), (54, 17, 19, 58), (16, 17, 54, 50), (11, 39, 52, 18), (19, 20, 56, 58), (18, 52, 56, 20), (13, 2, 10), (4, 2, 13, 14), (8, 7, 20, 19), (20, 7, 25), (20, 25, 24, 18), (18, 24, 23, 11), (11, 23, 22, 12), (12, 22, 21, 15), (1, 3, 21, 22), (0, 1, 22, 23), (5, 0, 23, 24), (7, 5, 24, 25), (47, 15, 14, 48), (15, 21, 3), (14, 15, 3, 4), (3, 73, 72, 4), (37, 102, 103, 38), (106, 26, 27, 107), (37, 49, 114, 102), (108, 28, 38, 103), (27, 29, 111, 107), (108, 110, 30, 28), (32, 34, 119, 115), (114, 49, 32, 115), (106, 117, 31, 26), (119, 34, 33, 121), (117, 121, 33, 31), (35, 37, 38, 36), (41, 39, 40, 42), (35, 50, 49, 37), (43, 44, 36, 38), (40, 47, 46, 42), (55, 34, 32, 51), (49, 51, 32), (43, 45, 48, 44), (54, 58, 55, 51), (49, 50, 54, 51), (41, 53, 52, 39), (55, 58, 56, 57), (53, 57, 56, 52), (43, 38, 28), (30, 45, 43, 28), (34, 55, 57, 33), (57, 63, 33), (57, 53, 62, 63), (53, 41, 61, 62), (41, 42, 60, 61), (42, 46, 59, 60), (27, 60, 59, 29), (26, 61, 60, 27), (31, 62, 61, 26), (33, 63, 62, 31), (47, 48, 45, 46), (46, 29, 59), (45, 30, 29, 46), (29, 30, 110, 111), (85, 64, 65, 86), (68, 66, 67, 69), (85, 92, 76, 64), (70, 71, 86, 65), (67, 74, 73, 69), (70, 72, 75, 71), (80, 84, 81, 77), (76, 92, 80, 77), (68, 79, 78, 66), (81, 84, 82, 83), (79, 83, 82, 78), (123, 85, 86, 124), (87, 127, 128, 88), (123, 138, 92, 85), (89, 132, 124, 86), (128, 135, 91, 88), (95, 84, 80, 93), (92, 93, 80), (89, 90, 136, 132), (142, 146, 95, 93), (92, 138, 142, 93), (87, 94, 140, 127), (95, 146, 144, 96), (94, 96, 144, 140), (89, 86, 71), (75, 90, 89, 71), (84, 95, 96, 82), (96, 101, 82), (96, 94, 100, 101), (94, 87, 99, 100), (87, 88, 98, 99), (88, 91, 97, 98), (67, 98, 97, 74), (66, 99, 98, 67), (78, 100, 99, 66), (82, 101, 100, 78), (135, 136, 90, 91), (91, 74, 97), (90, 75, 74, 91), (74, 75, 72, 73), (125, 126, 103, 102), (106, 107, 105, 104), (125, 102, 114, 137), (108, 103, 126, 109), (105, 107, 111, 112), (108, 109, 113, 110), (118, 115, 119, 122), (114, 115, 118, 137), (106, 104, 116, 117), (119, 121, 120, 122), (117, 116, 120, 121), (123, 124, 126, 125), (129, 130, 128, 127), (123, 125, 137, 138), (131, 126, 124, 132), (128, 130, 134, 135), (143, 139, 118, 122), (137, 118, 139), (131, 132, 136, 133), (142, 139, 143, 146), (137, 139, 142, 138), (129, 127, 140, 141), (143, 145, 144, 146), (141, 140, 144, 145), (131, 109, 126), (113, 109, 131, 133), (122, 120, 145, 143), (145, 120, 151), (145, 151, 150, 141), (141, 150, 149, 129), (129, 149, 148, 130), (130, 148, 147, 134), (105, 112, 147, 148), (104, 105, 148, 149), (116, 104, 149, 150), (120, 116, 150, 151), (135, 134, 133, 136), (134, 147, 112), (133, 134, 112, 113), (112, 111, 110, 113)])
_uv = me_cube_005.uv_layers.new(name='UVMap')
_uv.uv.foreach_set('vector', [0.375, 0.0, 0.625, 0.0, 0.625, 0.25, 0.375, 0.25, 0.375, 0.5, 0.625, 0.5, 0.625, 0.75, 0.375, 0.75, 0.375, 0.0, 0.375, 0.25, 0.375, 0.25, 0.375, 0.0, 0.825, 0.5, 0.875, 0.5, 0.875, 0.75, 0.825, 0.75, 0.625, 0.75, 0.625, 0.5, 0.625, 0.5, 0.625, 0.75, 0.825, 0.5, 0.825, 0.75, 0.825, 0.75, 0.825, 0.5, 0.175, 0.75, 0.175, 0.5, 0.175, 0.5, 0.175, 0.75, 0.125, 0.5, 0.175, 0.5, 0.175, 0.75, 0.125, 0.75, 0.375, 0.5, 0.375, 0.75, 0.375, 0.75, 0.375, 0.5, 0.175, 0.5, 0.375, 0.5, 0.375, 0.75, 0.175, 0.75, 0.375, 0.5, 0.375, 0.75, 0.375, 0.75, 0.375, 0.5, 0.375, 0.0, 0.625, 0.0, 0.625, 0.25, 0.375, 0.25, 0.375, 0.5, 0.625, 0.5, 0.625, 0.75, 0.375, 0.75, 0.375, 0.0, 0.375, 0.25, 0.375, 0.25, 0.375, 0.0, 0.825, 0.5, 0.875, 0.5, 0.875, 0.75, 0.825, 0.75, 0.625, 0.75, 0.625, 0.5, 0.625, 0.5, 0.625, 0.75, 0.0, 0.0, 0.0, 0.0, 0.0, 0.0, 0.0, 0.0, 0.125, 0.75, 0.175, 0.75, 0.175, 0.5, 0.825, 0.5, 0.825, 0.75, 0.825, 0.75, 0.825, 0.5, 0.175, 0.75, 0.175, 0.5, 0.175, 0.5, 0.175, 0.75, 0.125, 0.5, 0.175, 0.5, 0.175, 0.75, 0.125, 0.75, 0.375, 0.5, 0.375, 0.75, 0.375, 0.75, 0.375, 0.5, 0.175, 0.5, 0.375, 0.5, 0.375, 0.75, 0.175, 0.75, 0.375, 0.5, 0.375, 0.75, 0.375, 0.75, 0.375, 0.5, 0.825, 0.5, 0.0, 0.0, 0.875, 0.75, 0.825, 0.75, 0.0, 0.0, 0.825, 0.5, 0.825, 0.5, 0.0, 0.0, 0.375, 0.75, 0.375, 0.5, 0.0, 0.0, 0.375, 0.5, 0.375, 0.75, 0.0, 0.0, 0.375, 0.5, 0.0, 0.0, 0.0, 0.0, 0.375, 0.5, 0.375, 0.5, 0.0, 0.0, 0.0, 0.0, 0.375, 0.5, 0.375, 0.5, 0.0, 0.0, 0.0, 0.0, 0.625, 0.5, 0.625, 0.5, 0.0, 0.0, 0.0, 0.0, 0.625, 0.5, 0.625, 0.75, 0.625, 0.75, 0.0, 0.0, 0.0, 0.0, 0.375, 0.75, 0.625, 0.75, 0.0, 0.0, 0.0, 0.0, 0.375, 0.75, 0.375, 0.75, 0.0, 0.0, 0.0, 0.0, 0.375, 0.75, 0.375, 0.75, 0.0, 0.0, 0.0, 0.0, 0.625, 0.75, 0.625, 0.5, 0.825, 0.5, 0.825, 0.75, 0.625, 0.5, 0.0, 0.0, 0.625, 0.75, 0.825, 0.5, 0.625, 0.5, 0.625, 0.75, 0.825, 0.75, 0.625, 0.75, 0.625, 0.5, 0.825, 0.5, 0.825, 0.75, 0.375, 0.0, 0.375, 0.25, 0.625, 0.25, 0.625, 0.0, 0.375, 0.5, 0.375, 0.75, 0.625, 0.75, 0.625, 0.5, 0.375, 0.0, 0.375, 0.0, 0.375, 0.25, 0.375, 0.25, 0.825, 0.5, 0.825, 0.75, 0.875, 0.75, 0.875, 0.5, 0.625, 0.75, 0.625, 0.75, 0.625, 0.5, 0.625, 0.5, 0.825, 0.5, 0.825, 0.5, 0.825, 0.75, 0.825, 0.75, 0.175, 0.75, 0.175, 0.75, 0.175, 0.5, 0.175, 0.5, 0.125, 0.5, 0.125, 0.75, 0.175, 0.75, 0.175, 0.5, 0.375, 0.5, 0.375, 0.5, 0.375, 0.75, 0.375, 0.75, 0.175, 0.5, 0.175, 0.75, 0.375, 0.75, 0.375, 0.5, 0.375, 0.5, 0.375, 0.5, 0.375, 0.75, 0.375, 0.75, 0.375, 0.0, 0.375, 0.25, 0.625, 0.25, 0.625, 0.0, 0.375, 0.5, 0.375, 0.75, 0.625, 0.75, 0.625, 0.5, 0.375, 0.0, 0.375, 0.0, 0.375, 0.25, 0.375, 0.25, 0.825, 0.5, 0.825, 0.75, 0.875, 0.75, 0.875, 0.5, 0.625, 0.75, 0.625, 0.75, 0.625, 0.5, 0.625, 0.5, 0.0, 0.0, 0.0, 0.0, 0.0, 0.0, 0.0, 0.0, 0.125, 0.75, 0.175, 0.5, 0.175, 0.75, 0.825, 0.5, 0.825, 0.5, 0.825, 0.75, 0.825, 0.75, 0.175, 0.75, 0.175, 0.75, 0.175, 0.5, 0.175, 0.5, 0.125, 0.5, 0.125, 0.75, 0.175, 0.75, 0.175, 0.5, 0.375, 0.5, 0.375, 0.5, 0.375, 0.75, 0.375, 0.75, 0.175, 0.5, 0.175, 0.75, 0.375, 0.75, 0.375, 0.5, 0.375, 0.5, 0.375, 0.5, 0.375, 0.75, 0.375, 0.75, 0.825, 0.5, 0.875, 0.75, 0.0, 0.0, 0.825, 0.75, 0.825, 0.5, 0.825, 0.5, 0.0, 0.0, 0.0, 0.0, 0.0, 0.0, 0.375, 0.5, 0.375, 0.75, 0.375, 0.5, 0.0, 0.0, 0.375, 0.75, 0.375, 0.5, 0.375, 0.5, 0.0, 0.0, 0.0, 0.0, 0.375, 0.5, 0.375, 0.5, 0.0, 0.0, 0.0, 0.0, 0.375, 0.5, 0.625, 0.5, 0.0, 0.0, 0.0, 0.0, 0.625, 0.5, 0.625, 0.5, 0.0, 0.0, 0.0, 0.0, 0.625, 0.75, 0.0, 0.0, 0.0, 0.0, 0.625, 0.75, 0.375, 0.75, 0.0, 0.0, 0.0, 0.0, 0.625, 0.75, 0.375, 0.75, 0.0, 0.0, 0.0, 0.0, 0.375, 0.75, 0.375, 0.75, 0.0, 0.0, 0.0, 0.0, 0.375, 0.75, 0.625, 0.75, 0.825, 0.75, 0.825, 0.5, 0.625, 0.5, 0.625, 0.5, 0.625, 0.75, 0.0, 0.0, 0.825, 0.5, 0.825, 0.75, 0.625, 0.75, 0.625, 0.5, 0.625, 0.75, 0.825, 0.75, 0.825, 0.5, 0.625, 0.5, 0.375, 0.0, 0.375, 0.25, 0.625, 0.25, 0.625, 0.0, 0.375, 0.5, 0.375, 0.75, 0.625, 0.75, 0.625, 0.5, 0.375, 0.0, 0.375, 0.0, 0.375, 0.25, 0.375, 0.25, 0.825, 0.5, 0.825, 0.75, 0.875, 0.75, 0.875, 0.5, 0.625, 0.75, 0.625, 0.75, 0.625, 0.5, 0.625, 0.5, 0.825, 0.5, 0.825, 0.5, 0.825, 0.75, 0.825, 0.75, 0.175, 0.75, 0.175, 0.75, 0.175, 0.5, 0.175, 0.5, 0.125, 0.5, 0.125, 0.75, 0.175, 0.75, 0.175, 0.5, 0.375, 0.5, 0.375, 0.5, 0.375, 0.75, 0.375, 0.75, 0.175, 0.5, 0.175, 0.75, 0.375, 0.75, 0.375, 0.5, 0.375, 0.5, 0.375, 0.5, 0.375, 0.75, 0.375, 0.75, 0.375, 0.0, 0.375, 0.25, 0.625, 0.25, 0.625, 0.0, 0.375, 0.5, 0.375, 0.75, 0.625, 0.75, 0.625, 0.5, 0.375, 0.0, 0.375, 0.0, 0.375, 0.25, 0.375, 0.25, 0.825, 0.5, 0.825, 0.75, 0.875, 0.75, 0.875, 0.5, 0.625, 0.75, 0.625, 0.75, 0.625, 0.5, 0.625, 0.5, 0.0, 0.0, 0.0, 0.0, 0.0, 0.0, 0.0, 0.0, 0.125, 0.75, 0.175, 0.5, 0.175, 0.75, 0.825, 0.5, 0.825, 0.5, 0.825, 0.75, 0.825, 0.75, 0.175, 0.75, 0.175, 0.75, 0.175, 0.5, 0.175, 0.5, 0.125, 0.5, 0.125, 0.75, 0.175, 0.75, 0.175, 0.5, 0.375, 0.5, 0.375, 0.5, 0.375, 0.75, 0.375, 0.75, 0.175, 0.5, 0.175, 0.75, 0.375, 0.75, 0.375, 0.5, 0.375, 0.5, 0.375, 0.5, 0.375, 0.75, 0.375, 0.75, 0.825, 0.5, 0.875, 0.75, 0.0, 0.0, 0.825, 0.75, 0.825, 0.5, 0.825, 0.5, 0.0, 0.0, 0.0, 0.0, 0.0, 0.0, 0.375, 0.5, 0.375, 0.75, 0.375, 0.5, 0.0, 0.0, 0.375, 0.75, 0.375, 0.5, 0.375, 0.5, 0.0, 0.0, 0.0, 0.0, 0.375, 0.5, 0.375, 0.5, 0.0, 0.0, 0.0, 0.0, 0.375, 0.5, 0.625, 0.5, 0.0, 0.0, 0.0, 0.0, 0.625, 0.5, 0.625, 0.5, 0.0, 0.0, 0.0, 0.0, 0.625, 0.75, 0.0, 0.0, 0.0, 0.0, 0.625, 0.75, 0.375, 0.75, 0.0, 0.0, 0.0, 0.0, 0.625, 0.75, 0.375, 0.75, 0.0, 0.0, 0.0, 0.0, 0.375, 0.75, 0.375, 0.75, 0.0, 0.0, 0.0, 0.0, 0.375, 0.75, 0.625, 0.75, 0.825, 0.75, 0.825, 0.5, 0.625, 0.5, 0.625, 0.5, 0.625, 0.75, 0.0, 0.0, 0.825, 0.5, 0.825, 0.75, 0.625, 0.75, 0.625, 0.5, 0.625, 0.75, 0.825, 0.75, 0.825, 0.5, 0.625, 0.5, 0.375, 0.0, 0.625, 0.0, 0.625, 0.25, 0.375, 0.25, 0.375, 0.5, 0.625, 0.5, 0.625, 0.75, 0.375, 0.75, 0.375, 0.0, 0.375, 0.25, 0.375, 0.25, 0.375, 0.0, 0.825, 0.5, 0.875, 0.5, 0.875, 0.75, 0.825, 0.75, 0.625, 0.75, 0.625, 0.5, 0.625, 0.5, 0.625, 0.75, 0.825, 0.5, 0.825, 0.75, 0.825, 0.75, 0.825, 0.5, 0.175, 0.75, 0.175, 0.5, 0.175, 0.5, 0.175, 0.75, 0.125, 0.5, 0.175, 0.5, 0.175, 0.75, 0.125, 0.75, 0.375, 0.5, 0.375, 0.75, 0.375, 0.75, 0.375, 0.5, 0.175, 0.5, 0.375, 0.5, 0.375, 0.75, 0.175, 0.75, 0.375, 0.5, 0.375, 0.75, 0.375, 0.75, 0.375, 0.5, 0.375, 0.0, 0.625, 0.0, 0.625, 0.25, 0.375, 0.25, 0.375, 0.5, 0.625, 0.5, 0.625, 0.75, 0.375, 0.75, 0.375, 0.0, 0.375, 0.25, 0.375, 0.25, 0.375, 0.0, 0.825, 0.5, 0.875, 0.5, 0.875, 0.75, 0.825, 0.75, 0.625, 0.75, 0.625, 0.5, 0.625, 0.5, 0.625, 0.75, 0.0, 0.0, 0.0, 0.0, 0.0, 0.0, 0.0, 0.0, 0.125, 0.75, 0.175, 0.75, 0.175, 0.5, 0.825, 0.5, 0.825, 0.75, 0.825, 0.75, 0.825, 0.5, 0.175, 0.75, 0.175, 0.5, 0.175, 0.5, 0.175, 0.75, 0.125, 0.5, 0.175, 0.5, 0.175, 0.75, 0.125, 0.75, 0.375, 0.5, 0.375, 0.75, 0.375, 0.75, 0.375, 0.5, 0.175, 0.5, 0.375, 0.5, 0.375, 0.75, 0.175, 0.75, 0.375, 0.5, 0.375, 0.75, 0.375, 0.75, 0.375, 0.5, 0.825, 0.5, 0.0, 0.0, 0.875, 0.75, 0.825, 0.75, 0.0, 0.0, 0.825, 0.5, 0.825, 0.5, 0.0, 0.0, 0.375, 0.75, 0.375, 0.5, 0.0, 0.0, 0.375, 0.5, 0.375, 0.75, 0.0, 0.0, 0.375, 0.5, 0.0, 0.0, 0.0, 0.0, 0.375, 0.5, 0.375, 0.5, 0.0, 0.0, 0.0, 0.0, 0.375, 0.5, 0.375, 0.5, 0.0, 0.0, 0.0, 0.0, 0.625, 0.5, 0.625, 0.5, 0.0, 0.0, 0.0, 0.0, 0.625, 0.5, 0.625, 0.75, 0.625, 0.75, 0.0, 0.0, 0.0, 0.0, 0.375, 0.75, 0.625, 0.75, 0.0, 0.0, 0.0, 0.0, 0.375, 0.75, 0.375, 0.75, 0.0, 0.0, 0.0, 0.0, 0.375, 0.75, 0.375, 0.75, 0.0, 0.0, 0.0, 0.0, 0.625, 0.75, 0.625, 0.5, 0.825, 0.5, 0.825, 0.75, 0.625, 0.5, 0.0, 0.0, 0.625, 0.75, 0.825, 0.5, 0.625, 0.5, 0.625, 0.75, 0.825, 0.75, 0.625, 0.75, 0.625, 0.5, 0.825, 0.5, 0.825, 0.75])
me_cube_005.use_remesh_fix_poles = True
me_cube_005.use_remesh_preserve_attributes = False
me_cube_005.use_mirror_vertex_groups = False
me_cube_005.update()
me_cube_006 = bpy.data.meshes.new('Cube.006')
me_cube_006.from_pydata([(-2.55, 6.35, 16.51), (-1.55, 6.35, 15.01), (-1.55, 6.35, 18.99), (-2.55, 6.35, 17.49), (-1.55, 58.45, 15.01), (-2.55, 58.45, 16.51), (-2.55, 58.45, 17.49), (-1.55, 58.45, 18.99), (1.55, 6.35, 15.01), (2.55, 6.35, 16.51), (2.55, 6.35, 17.49), (1.55, 6.35, 18.99), (2.55, 58.45, 16.51), (1.55, 58.45, 15.01), (1.55, 58.45, 18.99), (2.55, 58.45, 17.49)], [], [(8, 9, 10, 11, 2, 3, 0, 1), (12, 15, 10, 9), (14, 7, 2, 11), (0, 3, 6, 5), (4, 5, 6, 7, 14, 15, 12, 13), (4, 1, 0, 5), (2, 7, 6, 3), (8, 13, 12, 9), (14, 11, 10, 15), (4, 13, 8, 1)])
_uv = me_cube_006.uv_layers.new(name='UVMap')
_uv.uv.foreach_set('vector', [0.375, 0.8306, 0.4378, 0.75, 0.5622, 0.75, 0.625, 0.8306, 0.625, 0.9194, 0.5622, 1.0, 0.4378, 1.0, 0.375, 0.9194, 0.4378, 0.5, 0.5622, 0.5, 0.5622, 0.75, 0.4378, 0.75, 0.7056, 0.5, 0.7944, 0.5, 0.7944, 0.75, 0.7056, 0.75, 0.4378, 0.0, 0.5622, 0.0, 0.5622, 0.25, 0.4378, 0.25, 0.375, 0.3306, 0.4378, 0.25, 0.5622, 0.25, 0.625, 0.3306, 0.625, 0.4194, 0.5622, 0.5, 0.4378, 0.5, 0.375, 0.4194, 0.2056, 0.5, 0.2056, 0.75, 0.125, 0.75, 0.125, 0.5, 0.625, 0.0, 0.625, 0.25, 0.5622, 0.25, 0.5622, 0.0, 0.2944, 0.75, 0.2944, 0.5, 0.4378, 0.5, 0.4378, 0.75, 0.7056, 0.5, 0.7056, 0.75, 0.5622, 0.75, 0.5622, 0.5, 0.2056, 0.5, 0.2944, 0.5, 0.2944, 0.75, 0.2056, 0.75])
me_cube_006.use_remesh_fix_poles = True
me_cube_006.use_remesh_preserve_attributes = False
me_cube_006.update()

# ---- curves / text
txt_label_cube_1x1_003 = bpy.data.curves.new('label_cube_1x1.003', 'FONT')
txt_label_cube_1x1_003.dimensions = '2D'
txt_label_cube_1x1_003.body = 'fans-axial_12025_holder'
txt_label_cube_1x1_003.use_path_clamp = True
txt_label_cube_1x1_003.size = 1.04
txt_label_cube_1x1_003.space_character = 0.9
txt_label_cube_1x1_001 = bpy.data.curves.new('label_cube_1x1.001', 'FONT')
txt_label_cube_1x1_001.dimensions = '2D'
txt_label_cube_1x1_001.body = 'fans-axial_5015_holder'
txt_label_cube_1x1_001.use_path_clamp = True
txt_label_cube_1x1_001.size = 1.04
txt_label_cube_1x1_001.space_character = 0.9

# ---- objects
ob_fan_5015_axial = bpy.data.objects.new('fan_5015_axial', me_cube)
ob_cylinder = bpy.data.objects.new('Cylinder', me_cylinder)
ob_cylinder_001 = bpy.data.objects.new('Cylinder.001', me_cylinder_001)
ob_axial_5015_holder = bpy.data.objects.new('axial_5015_holder', me_cube_001)
ob_clip_holder_bothends = bpy.data.objects.new('clip_holder_bothends', me_cube_022)
ob_clip_holder_minimal = bpy.data.objects.new('clip_holder_minimal', me_cube_022)
ob_cube = bpy.data.objects.new('Cube', me_cube_002)
ob_fan_center_rotator = bpy.data.objects.new('fan_center_rotator', None)
ob_fan_12025 = bpy.data.objects.new('fan_12025', me_cube_003)
ob_cylinder_002 = bpy.data.objects.new('Cylinder.002', me_cylinder_006)
ob_cylinder_004 = bpy.data.objects.new('Cylinder.004', me_cylinder_004)
ob_axial_12025_holder = bpy.data.objects.new('axial_12025_holder', me_cube_004)
ob_clip_holder_bothends_001 = bpy.data.objects.new('clip_holder_bothends.001', me_cube_005)
ob_clip_holder_minimal_001 = bpy.data.objects.new('clip_holder_minimal.001', me_cube_005)
ob_cube_001 = bpy.data.objects.new('Cube.001', me_cube_006)
ob_fan_center_rotator_001 = bpy.data.objects.new('fan_center_rotator.001', None)
ob_text_003 = bpy.data.objects.new('Text.003', txt_label_cube_1x1_003)
ob_text_001 = bpy.data.objects.new('Text.001', txt_label_cube_1x1_001)

# ---- transforms, parenting, visibility, modifiers, constraints
ob_fan_5015_axial.location = (0.0, 0.0, -34.0)
ob_fan_5015_axial.color = (0.2266, 0.2266, 0.2266, 1.0)
_m = ob_fan_5015_axial.modifiers.new('Boolean', 'BOOLEAN')
_m.object = ob_cylinder_001
_m = ob_fan_5015_axial.modifiers.new('Boolean.001', 'BOOLEAN')
_m.object = ob_cylinder
ob_cylinder.parent = ob_fan_5015_axial
ob_cylinder.location = (-25.0, -25.0, 9.0)
_m = ob_cylinder.modifiers.new('Array', 'ARRAY')
_m.use_constant_offset = True
_m.constant_offset_displace = (50.0, 0.0, 0.0)
_m.use_relative_offset = False
_m = ob_cylinder.modifiers.new('Array.001', 'ARRAY')
_m.use_constant_offset = True
_m.constant_offset_displace = (0.0, 50.0, 0.0)
_m.use_relative_offset = False
ob_cylinder_001.parent = ob_fan_5015_axial
ob_cylinder_001.location = (0.0, 0.0, 9.0)
ob_axial_5015_holder.location = (0.0, 0.0, -42.2)
ob_axial_5015_holder.scale = (1.0, 1.0, 1.0)
ob_axial_5015_holder.color = (1.0, 0.2698, 0.9546, 1.0)
_m = ob_axial_5015_holder.modifiers.new('Boolean', 'BOOLEAN')
_m.object = ob_cylinder_001
_m = ob_axial_5015_holder.modifiers.new('Boolean.001', 'BOOLEAN')
_m.object = ob_cylinder
_m = ob_axial_5015_holder.modifiers.new('Boolean.002', 'BOOLEAN')
_m.object = ob_clip_holder_bothends
_m.operation = 'UNION'
_m = ob_axial_5015_holder.modifiers.new('Boolean.003', 'BOOLEAN')
_m.object = ob_cube
_m.operation = 'UNION'
_m = ob_axial_5015_holder.modifiers.new('Boolean.004', 'BOOLEAN')
_m.object = ob_clip_holder_minimal
_m.operation = 'UNION'
ob_clip_holder_bothends.parent = ob_axial_5015_holder
ob_clip_holder_bothends.matrix_parent_inverse = Matrix(((1.0, -0.0, 0.0, -0.0), (-0.0, 1.0, -0.0, 0.0), (0.0, -0.0, 1.0, 13.0), (-0.0, 0.0, -0.0, 1.0)))
ob_clip_holder_bothends.location = (35.19, -25.2, 14.19)
ob_clip_holder_bothends.color = (0.0, 0.7014, 1.0, 1.0)
ob_clip_holder_bothends.lineart.crease_threshold = 0.0
_m = ob_clip_holder_bothends.modifiers.new('Array', 'ARRAY')
_m.use_constant_offset = True
_m.constant_offset_displace = (-80.0, 0.0, 0.0)
_m.use_relative_offset = False
_m = ob_clip_holder_bothends.modifiers.new('Array.001', 'ARRAY')
_m.count = 3
_m.use_constant_offset = True
_m.constant_offset_displace = (0.0, 20.0, 0.0)
_m.use_relative_offset = False
ob_clip_holder_minimal.parent = ob_axial_5015_holder
ob_clip_holder_minimal.matrix_parent_inverse = Matrix(((1.0, -0.0, 0.0, -0.0), (-0.0, 1.0, -0.0, 0.0), (0.0, -0.0, 1.0, 12.2), (-0.0, 0.0, -0.0, 1.0)))
ob_clip_holder_minimal.location = (0.0, 0.0, 15.0)
ob_clip_holder_minimal.color = (0.0, 0.7014, 1.0, 1.0)
ob_clip_holder_minimal.lineart.crease_threshold = 0.0
ob_cube.parent = ob_axial_5015_holder
ob_cube.matrix_parent_inverse = Matrix(((1.0, -0.0, 0.0, -0.0), (-0.0, 1.0, -0.0, 0.0), (0.0, -0.0, 1.0, 12.2), (-0.0, 0.0, -0.0, 1.0)))
ob_cube.location = (0.0, 0.0, 0.0)
_m = ob_cube.modifiers.new('Array', 'ARRAY')
_m.count = 8
_m.use_relative_offset = False
_m.use_object_offset = True
_m.offset_object = ob_fan_center_rotator
ob_fan_center_rotator.parent = ob_axial_5015_holder
ob_fan_center_rotator.matrix_parent_inverse = Matrix(((1.0, -0.0, 0.0, -0.0), (-0.0, 1.0, -0.0, 0.0), (0.0, -0.0, 1.0, 12.2), (-0.0, 0.0, -0.0, 1.0)))
ob_fan_center_rotator.location = (0.0, 0.0, 0.0)
ob_fan_center_rotator.rotation_euler = (0.0, -0.0, 0.7854)
ob_fan_center_rotator.empty_display_type = 'CUBE'
ob_fan_12025.location = (150.0, 0.0, -27.2)
ob_fan_12025.color = (0.2266, 0.2266, 0.2266, 1.0)
_m = ob_fan_12025.modifiers.new('Boolean', 'BOOLEAN')
_m.object = ob_cylinder_004
_m = ob_fan_12025.modifiers.new('Boolean.001', 'BOOLEAN')
_m.object = ob_cylinder_002
ob_cylinder_002.parent = ob_fan_12025
ob_cylinder_002.matrix_parent_inverse = Matrix(((1.0, -0.0, 0.0, -180.0), (-0.0, 1.0, -0.0, -30.0), (0.0, -0.0, 1.0, -3.5), (-0.0, 0.0, -0.0, 1.0)))
ob_cylinder_002.location = (127.5, -22.5, 5.0)
_m = ob_cylinder_002.modifiers.new('Array', 'ARRAY')
_m.use_constant_offset = True
_m.constant_offset_displace = (105.0, 0.0, 0.0)
_m.use_relative_offset = False
_m = ob_cylinder_002.modifiers.new('Array.001', 'ARRAY')
_m.use_constant_offset = True
_m.constant_offset_displace = (0.0, 105.0, 0.0)
_m.use_relative_offset = False
ob_cylinder_004.parent = ob_fan_12025
ob_cylinder_004.matrix_parent_inverse = Matrix(((1.0, -0.0, 0.0, -180.0), (-0.0, 1.0, -0.0, -30.0), (0.0, -0.0, 1.0, -3.5), (-0.0, 0.0, -0.0, 1.0)))
ob_cylinder_004.location = (180.0, 30.0, 3.5)
ob_axial_12025_holder.location = (150.0, 0.0, -42.2)
ob_axial_12025_holder.scale = (1.0, 1.0, 1.0)
ob_axial_12025_holder.color = (0.01295, 1.0, 0.8611, 1.0)
_m = ob_axial_12025_holder.modifiers.new('Boolean', 'BOOLEAN')
_m.object = ob_cylinder_002
_m = ob_axial_12025_holder.modifiers.new('Boolean.001', 'BOOLEAN')
_m.object = ob_cylinder_004
_m = ob_axial_12025_holder.modifiers.new('Boolean.002', 'BOOLEAN')
_m.object = ob_clip_holder_bothends_001
_m.operation = 'UNION'
_m = ob_axial_12025_holder.modifiers.new('Boolean.003', 'BOOLEAN')
_m.object = ob_cube_001
_m.operation = 'UNION'
_m = ob_axial_12025_holder.modifiers.new('Boolean.004', 'BOOLEAN')
_m.object = ob_clip_holder_minimal_001
_m.operation = 'UNION'
ob_clip_holder_bothends_001.parent = ob_axial_12025_holder
ob_clip_holder_bothends_001.matrix_parent_inverse = Matrix(((1.0, -0.0, 0.0, -0.0), (-0.0, 1.0, -0.0, 0.0), (0.0, -0.0, 1.0, 13.0), (-0.0, 0.0, -0.0, 1.0)))
ob_clip_holder_bothends_001.location = (65.19, -53.19, 14.19)
ob_clip_holder_bothends_001.color = (0.0, 0.7014, 1.0, 1.0)
ob_clip_holder_bothends_001.lineart.crease_threshold = 0.0
_m = ob_clip_holder_bothends_001.modifiers.new('Array', 'ARRAY')
_m.use_constant_offset = True
_m.constant_offset_displace = (-140.0, 0.0, 0.0)
_m.use_relative_offset = False
_m = ob_clip_holder_bothends_001.modifiers.new('Array.001', 'ARRAY')
_m.count = 3
_m.use_constant_offset = True
_m.constant_offset_displace = (0.0, 40.0, 0.0)
_m.use_relative_offset = False
ob_clip_holder_minimal_001.parent = ob_axial_12025_holder
ob_clip_holder_minimal_001.matrix_parent_inverse = Matrix(((1.0, -0.0, 0.0, -0.0), (-0.0, 1.0, -0.0, 0.0), (0.0, -0.0, 1.0, 12.2), (-0.0, 0.0, -0.0, 1.0)))
ob_clip_holder_minimal_001.location = (0.0, 0.0, 15.0)
ob_clip_holder_minimal_001.color = (0.0, 0.7014, 1.0, 1.0)
ob_clip_holder_minimal_001.lineart.crease_threshold = 0.0
ob_cube_001.parent = ob_axial_12025_holder
ob_cube_001.matrix_parent_inverse = Matrix(((1.0, -0.0, 0.0, -0.0), (-0.0, 1.0, -0.0, 0.0), (0.0, -0.0, 1.0, 12.2), (-0.0, 0.0, -0.0, 1.0)))
ob_cube_001.location = (0.0, 0.0, 0.0)
_m = ob_cube_001.modifiers.new('Array', 'ARRAY')
_m.count = 8
_m.use_relative_offset = False
_m.use_object_offset = True
_m.offset_object = ob_fan_center_rotator_001
ob_fan_center_rotator_001.parent = ob_axial_12025_holder
ob_fan_center_rotator_001.matrix_parent_inverse = Matrix(((1.0, -0.0, 0.0, -0.0), (-0.0, 1.0, -0.0, 0.0), (0.0, -0.0, 1.0, 12.2), (-0.0, 0.0, -0.0, 1.0)))
ob_fan_center_rotator_001.location = (0.0, 0.0, 0.0)
ob_fan_center_rotator_001.rotation_euler = (0.0, -0.0, 0.7854)
ob_fan_center_rotator_001.empty_display_type = 'CUBE'
ob_text_003.parent = ob_axial_12025_holder
ob_text_003.matrix_parent_inverse = Matrix(((1.0, -0.0, 0.0, -150.0), (-0.0, 1.0, -0.0, 0.0), (0.0, -0.0, 1.0, 42.2), (-0.0, 0.0, -0.0, 1.0)))
ob_text_003.location = (60.0, 93.0, -38.0)
ob_text_003.rotation_euler = (3.142, -0.0, 0.0)
ob_text_003.scale = (6.75, 6.75, 6.75)
ob_text_003.color = (1.0, 0.9213, 0.0, 1.0)
ob_text_003.lineart.crease_threshold = 0.0
ob_text_001.parent = ob_axial_5015_holder
ob_text_001.matrix_parent_inverse = Matrix(((1.0, -0.0, 0.0, -0.0), (-0.0, 1.0, -0.0, 0.0), (0.0, -0.0, 1.0, 42.2), (-0.0, 0.0, -0.0, 1.0)))
ob_text_001.location = (0.0, 64.0, -38.0)
ob_text_001.rotation_euler = (3.142, -0.0, 0.0)
ob_text_001.scale = (6.75, 6.75, 6.75)
ob_text_001.color = (1.0, 0.9213, 0.0, 1.0)
ob_text_001.lineart.crease_threshold = 0.0

# ---- collection membership
col_collection.objects.link(ob_fan_5015_axial)
col_collection.objects.link(ob_cylinder)
col_collection.objects.link(ob_cylinder_001)
col_collection.objects.link(ob_axial_5015_holder)
col_collection.objects.link(ob_clip_holder_bothends)
col_collection.objects.link(ob_clip_holder_minimal)
col_collection.objects.link(ob_cube)
col_collection.objects.link(ob_fan_center_rotator)
col_collection.objects.link(ob_fan_12025)
col_collection.objects.link(ob_cylinder_002)
col_collection.objects.link(ob_cylinder_004)
col_collection.objects.link(ob_axial_12025_holder)
col_collection.objects.link(ob_clip_holder_bothends_001)
col_collection.objects.link(ob_clip_holder_minimal_001)
col_collection.objects.link(ob_cube_001)
col_collection.objects.link(ob_fan_center_rotator_001)
col_collection.objects.link(ob_text_003)
col_collection.objects.link(ob_text_001)

# ---- scene / render settings (as saved in the file)
scene.frame_start = 1; scene.frame_end = 250; scene.frame_set(1)
scene.render.engine = 'BLENDER_EEVEE_NEXT'
scene.cycles.use_denoising = False
scene.cycles.samples = 128
scene.cycles.sampling_pattern = 'TABULATED_SOBOL'
scene.cycles.use_adaptive_sampling = False
scene.cycles.use_light_tree = False
scene.view_settings.view_transform = 'Filmic'
scene.unit_settings.scale_length = 0.001
bpy.context.view_layer.update()

# ---- added for rendering (the .blend has no active camera and no usable light): camera, sun
cam_auto = bpy.data.cameras.new('AutoCamera')
cam_auto.lens = 50.0
cam_auto.sensor_width = 36.0
cam_auto.clip_end = 5220.06
ob_auto_camera = bpy.data.objects.new('AutoCamera', cam_auto)
scene.collection.objects.link(ob_auto_camera)
ob_auto_camera.location = (383.63, -340.09, 228.252)
ob_auto_camera.rotation_euler = (1.09748, -7.21219e-08, 0.694738)
scene.camera = ob_auto_camera
light_auto_sun = bpy.data.lights.new('AutoSun', 'SUN')
light_auto_sun.energy = 3.0
light_auto_sun.angle = 0.0523599
ob_auto_sun = bpy.data.objects.new('AutoSun', light_auto_sun)
scene.collection.objects.link(ob_auto_sun)
ob_auto_sun.rotation_euler = (0.872665, 0.174533, 0.523599)
bpy.context.view_layer.update()
